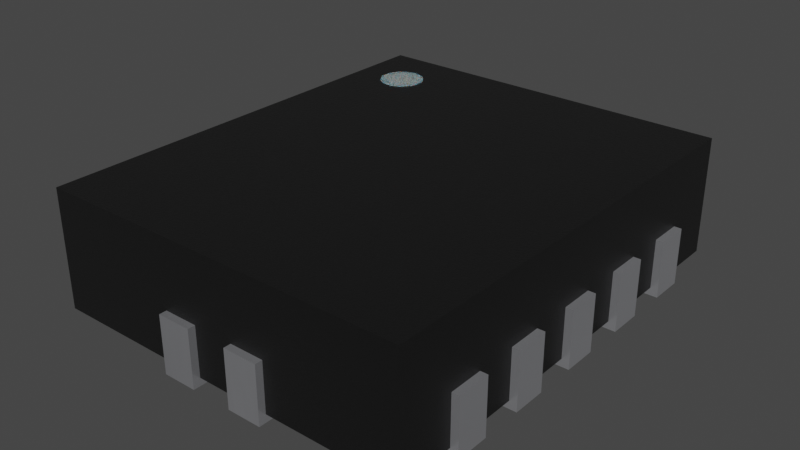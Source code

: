 # Source: DQFN-14.blend  (saved by Blender 4.1.23; exported with 4.5.12 LTS)
import bpy
from mathutils import Matrix  # noqa: F401  (used for matrix-valued properties, if any)

bpy.ops.wm.read_factory_settings(use_empty=True)
scene = bpy.context.scene
scene.name = 'Scene'

# ---- collections
col_collection = bpy.data.collections.new('Collection'); scene.collection.children.link(col_collection)

# ---- materials (node trees are filled in below, after node groups)
mat_plastic_chip = bpy.data.materials.new('plastic_chip')
mat_plastic_chip.use_transparent_shadow = False
mat_plastic_chip.preview_render_type = 'CUBE'
mat_white_markings = bpy.data.materials.new('white_markings')
mat_white_markings.use_transparent_shadow = False
mat_white_markings.preview_render_type = 'FLAT'
mat_metal_pins = bpy.data.materials.new('metal_pins')
mat_metal_pins.use_transparent_shadow = False
mat_metal_pins.preview_render_type = 'CUBE'

# ---- material node trees
mat_plastic_chip.use_nodes = True; mat_plastic_chip.node_tree.nodes.clear()
_N = mat_plastic_chip.node_tree.nodes; _L = mat_plastic_chip.node_tree.links
n0 = _N.new('ShaderNodeBsdfPrincipled'); n0.name = 'Principled BSDF'; n0.location = (10, 300)
n0.distribution = 'GGX'
n0.subsurface_method = 'BURLEY'
n0.inputs[0].default_value = (0.009312, 0.009312, 0.009312, 1.0)
n0.inputs[1].default_value = 0.1372
n0.inputs[2].default_value = 0.3706
n0.inputs[3].default_value = 1.45
n0.inputs[27].default_value = (0.0, 0.0, 0.0, 1.0)
n0.inputs[28].default_value = 1.0
n1 = _N.new('ShaderNodeOutputMaterial'); n1.name = 'Material Output'; n1.location = (300, 300)
n2 = _N.new('ShaderNodeTexNoise'); n2.name = 'Noise Texture'; n2.location = (-893, 54)
n2.inputs[2].default_value = 200.0
n2.inputs[3].default_value = 3.6
n2.inputs[4].default_value = 0.8375
n3 = _N.new('ShaderNodeBump'); n3.name = 'Bump'; n3.location = (-604, -53)
n3.inputs[0].default_value = 0.08
n3.inputs[1].default_value = 1.0
n3.inputs[2].default_value = 1.0
_L.new(n0.outputs[0], n1.inputs[0])
_L.new(n2.outputs[0], n3.inputs[3])
_L.new(n3.outputs[0], n0.inputs[5])
n1.is_active_output = True
mat_white_markings.use_nodes = True; mat_white_markings.node_tree.nodes.clear()
_N = mat_white_markings.node_tree.nodes; _L = mat_white_markings.node_tree.links
n0 = _N.new('ShaderNodeOutputMaterial'); n0.name = 'Material Output'; n0.location = (300, 300)
n1 = _N.new('ShaderNodeBsdfPrincipled'); n1.name = 'Principled BSDF'; n1.location = (-34, 272)
n1.distribution = 'GGX'
n1.subsurface_method = 'BURLEY'
n1.inputs[1].default_value = 0.02
n1.inputs[2].default_value = 0.4636
n1.inputs[3].default_value = 1.4
n1.inputs[8].default_value = 1.0
n1.inputs[10].default_value = 0.3682
n1.inputs[13].default_value = 0.6591
n1.inputs[18].default_value = 0.2318
n1.inputs[20].default_value = 0.6709
n1.inputs[24].default_value = 0.1191
n1.inputs[27].default_value = (0.0, 0.0, 0.0, 1.0)
n1.inputs[28].default_value = 1.0
n2 = _N.new('ShaderNodeMapping'); n2.name = 'Mapping'; n2.location = (-1010, 265)
n2.inputs[3].default_value = (3.0, 1.0, 1.0)
n3 = _N.new('ShaderNodeTexCoord'); n3.name = 'Texture Coordinate'; n3.location = (-1250, 180)
n4 = _N.new('ShaderNodeBump'); n4.name = 'Bump'; n4.location = (-376, -99)
n4.inputs[0].default_value = 0.05
n4.inputs[1].default_value = 1.0
n4.inputs[2].default_value = 1.0
n5 = _N.new('ShaderNodeTexNoise'); n5.name = 'Noise Texture'; n5.location = (-662, 176)
n5.inputs[2].default_value = 88.0
n5.inputs[3].default_value = 10.8
n5.inputs[4].default_value = 0.9167
n5.inputs[8].default_value = 1.6
n6 = _N.new('ShaderNodeValToRGB'); n6.name = 'ColorRamp'; n6.location = (-354, 186)
while len(n6.color_ramp.elements) > 1: n6.color_ramp.elements.remove(n6.color_ramp.elements[-1])
n6.color_ramp.elements[0].position = 0.0; n6.color_ramp.elements[0].color = (0.2596, 0.2596, 0.2596, 1.0)
_e = n6.color_ramp.elements.new(1.0); _e.color = (0.6303, 0.6303, 0.6303, 1.0)
n7 = _N.new('ShaderNodeMix'); n7.name = 'Mix'; n7.location = (-204, 152)
n7.data_type = 'RGBA'
n7.inputs[0].default_value = 0.3682
n7.inputs[7].default_value = (0.2525, 0.2525, 0.2525, 1.0)
_L.new(n5.outputs[0], n6.inputs[0])
_L.new(n1.outputs[0], n0.inputs[0])
_L.new(n3.outputs[2], n2.inputs[0])
_L.new(n2.outputs[0], n5.inputs[0])
_L.new(n5.outputs[0], n4.inputs[3])
_L.new(n4.outputs[0], n1.inputs[5])
_L.new(n6.outputs[0], n7.inputs[6])
_L.new(n7.outputs[2], n1.inputs[0])
n0.is_active_output = True
mat_metal_pins.use_nodes = True; mat_metal_pins.node_tree.nodes.clear()
_N = mat_metal_pins.node_tree.nodes; _L = mat_metal_pins.node_tree.links
n0 = _N.new('ShaderNodeMapping'); n0.name = 'Mapping'; n0.location = (-1447, -91)
n0.inputs[3].default_value = (4.8, 1.2, 1.1)
n1 = _N.new('ShaderNodeBsdfPrincipled'); n1.name = 'Principled BSDF'; n1.location = (-560, 254)
n1.distribution = 'GGX'
n1.subsurface_method = 'BURLEY'
n1.inputs[1].default_value = 0.7818
n1.inputs[2].default_value = 0.2886
n1.inputs[3].default_value = 1.45
n1.inputs[13].default_value = 0.0
n1.inputs[27].default_value = (0.0, 0.0, 0.0, 1.0)
n1.inputs[28].default_value = 1.0
n2 = _N.new('ShaderNodeOutputMaterial'); n2.name = 'Material Output.002'; n2.location = (-205, 253)
n2.width = 213
n3 = _N.new('ShaderNodeTexNoise'); n3.name = 'Noise Texture.002'; n3.location = (-1228, -73)
n3.inputs[2].default_value = 0.1
n3.inputs[3].default_value = 7.0
n3.inputs[4].default_value = 0.6
n3.inputs[8].default_value = 0.4
n4 = _N.new('ShaderNodeTexCoord'); n4.name = 'Texture Coordinate'; n4.location = (-1636, -116)
n5 = _N.new('ShaderNodeMix'); n5.name = 'Mix.001'; n5.location = (-921, 45)
n5.data_type = 'RGBA'
n5.inputs[6].default_value = (0.9398, 0.9547, 1.0, 1.0)
n5.inputs[7].default_value = (0.13, 0.1259, 0.1359, 1.0)
n6 = _N.new('ShaderNodeBump'); n6.name = 'Bump.001'; n6.location = (-1001, -227)
n6.inputs[0].default_value = 0.05
n6.inputs[1].default_value = 0.01
n6.inputs[2].default_value = 1.0
_L.new(n1.outputs[0], n2.inputs[0])
_L.new(n3.outputs[0], n6.inputs[3])
_L.new(n0.outputs[0], n3.inputs[0])
_L.new(n3.outputs[0], n5.inputs[0])
_L.new(n4.outputs[3], n0.inputs[0])
_L.new(n5.outputs[2], n1.inputs[0])
_L.new(n6.outputs[0], n1.inputs[5])
n2.is_active_output = True

# ---- world
world_world = bpy.data.worlds.new('World'); scene.world = world_world
world_world.use_nodes = True; world_world.node_tree.nodes.clear()
_N = world_world.node_tree.nodes; _L = world_world.node_tree.links
n0 = _N.new('ShaderNodeOutputWorld'); n0.name = 'World Output'; n0.location = (300, 300)
n1 = _N.new('ShaderNodeBackground'); n1.name = 'Background'; n1.location = (10, 300)
n1.inputs[0].default_value = (0.05088, 0.05088, 0.05088, 1.0)
_L.new(n1.outputs[0], n0.inputs[0])
n0.is_active_output = True
world_world.color = (0.05088, 0.05088, 0.05088)
world_world.use_sun_shadow = False
world_world.sun_shadow_jitter_overblur = 0.0

# ---- meshes
me_shape_9_indexedfaceset = bpy.data.meshes.new('SHAPE_9_IndexedFaceSet')
me_shape_9_indexedfaceset.from_pydata([(0.4902, 0.5902, 0.3299), (-0.4902, -0.5902, 0.02008), (-0.4902, -0.5902, 0.3299), (0.4902, 0.5902, 0.02008), (0.4902, -0.5902, 0.3299), (-0.4902, 0.5902, 0.3299), (-0.4902, 0.5902, 0.02008), (0.4902, -0.5902, 0.02008), (0.4902, 0.4386, 0.15), (0.4902, 0.3488, 0.15), (0.5098, 0.3488, 0.15), (0.4902, 0.4386, 0.02008), (0.1598, 0.3488, 0.02008), (0.4902, 0.3488, 0.02008), (0.5098, 0.3488, 0.0), (0.5098, 0.4386, 0.15), (0.1598, 0.4386, 0.02008), (0.1598, 0.3488, 0.0), (0.1598, 0.4386, 0.0), (0.5098, 0.4386, 0.0), (0.1598, 0.2417, 0.0), (0.5098, 0.2417, 0.0), (0.1598, 0.2417, 0.02008), (0.4902, 0.2417, 0.02008), (0.5098, 0.2417, 0.15), (0.1598, 0.152, 0.0), (0.4902, 0.152, 0.02008), (0.1598, 0.152, 0.02008), (0.5098, 0.152, 0.15), (0.4902, 0.152, 0.15), (0.4902, 0.2417, 0.15), (0.5098, 0.152, 0.0), (0.1598, 0.04488, 0.02008), (0.5098, -0.04488, 0.0), (0.4902, -0.04488, 0.15), (0.5098, 0.04488, 0.15), (0.4902, 0.04488, 0.15), (0.5098, -0.04488, 0.15), (0.4902, 0.04488, 0.02008), (0.1598, -0.04488, 0.0), (0.1598, 0.04488, 0.0), (0.1598, -0.04488, 0.02008), (0.4902, -0.04488, 0.02008), (0.5098, 0.04488, 0.0), (0.5098, -0.2417, 0.0), (0.4902, -0.2417, 0.15), (0.4902, -0.152, 0.15), (0.5098, -0.2417, 0.15), (0.4902, -0.152, 0.02008), (0.4902, -0.2417, 0.02008), (0.5098, -0.152, 0.15), (0.1598, -0.2417, 0.0), (0.1598, -0.152, 0.0), (0.1598, -0.2417, 0.02008), (0.1598, -0.152, 0.02008), (0.5098, -0.152, 0.0), (0.1598, -0.3488, 0.0), (0.1598, -0.3488, 0.02008), (0.4902, -0.3488, 0.02008), (0.5098, -0.3488, 0.15), (0.5098, -0.4386, 0.0), (0.5098, -0.4386, 0.15), (0.4902, -0.4386, 0.02008), (0.5098, -0.3488, 0.0), (0.1598, -0.4386, 0.0), (0.1598, -0.4386, 0.02008), (0.4902, -0.4386, 0.15), (0.4902, -0.3488, 0.15), (-0.5098, -0.4386, 0.0), (-0.4902, -0.4386, 0.15), (-0.4902, -0.3488, 0.02008), (-0.4902, -0.4386, 0.02008), (-0.1598, -0.3488, 0.02008), (-0.5098, -0.4386, 0.15), (-0.5098, -0.3488, 0.15), (-0.1598, -0.3488, 0.0), (-0.1598, -0.4386, 0.02008), (-0.4902, -0.3488, 0.15), (-0.5098, -0.3488, 0.0), (-0.1598, -0.4386, 0.0), (-0.1598, -0.2417, 0.02008), (-0.4902, -0.152, 0.02008), (-0.5098, -0.2417, 0.15), (-0.4902, -0.2417, 0.15), (-0.1598, -0.152, 0.02008), (-0.5098, -0.152, 0.15), (-0.1598, -0.152, 0.0), (-0.4902, -0.2417, 0.02008), (-0.4902, -0.152, 0.15), (-0.5098, -0.152, 0.0), (-0.1598, -0.2417, 0.0), (-0.5098, -0.2417, 0.0), (-0.5098, -0.04488, 0.0), (-0.1598, 0.04488, 0.0), (-0.5098, 0.04488, 0.15), (-0.4902, 0.04488, 0.15), (-0.1598, 0.04488, 0.02008), (-0.4902, -0.04488, 0.02008), (-0.1598, -0.04488, 0.02008), (-0.5098, -0.04488, 0.15), (-0.1598, -0.04488, 0.0), (-0.4902, 0.04488, 0.02008), (-0.4902, -0.04488, 0.15), (-0.5098, 0.04488, 0.0), (-0.4902, 0.152, 0.15), (-0.5098, 0.152, 0.15), (-0.5098, 0.2417, 0.0), (-0.1598, 0.2417, 0.0), (-0.5098, 0.2417, 0.15), (-0.4902, 0.2417, 0.15), (-0.4902, 0.2417, 0.02008), (-0.1598, 0.2417, 0.02008), (-0.1598, 0.152, 0.02008), (-0.1598, 0.152, 0.0), (-0.4902, 0.152, 0.02008), (-0.5098, 0.152, 0.0), (-0.5098, 0.3488, 0.0), (-0.4902, 0.3488, 0.02008), (-0.4902, 0.3488, 0.15), (-0.5098, 0.3488, 0.15), (-0.1598, 0.4386, 0.02008), (-0.5098, 0.4386, 0.0), (-0.5098, 0.4386, 0.15), (-0.1598, 0.3488, 0.02008), (-0.4902, 0.4386, 0.02008), (-0.4902, 0.4386, 0.15), (-0.1598, 0.4386, 0.0), (-0.1598, 0.3488, 0.0), (0.1433, -0.5902, 0.02008), (0.1433, -0.6098, 0.15), (0.05354, -0.6098, 0.0), (0.05354, -0.2598, 0.02008), (0.1433, -0.6098, 0.0), (0.05354, -0.6098, 0.15), (0.1433, -0.2598, 0.02008), (0.05354, -0.5902, 0.02008), (0.05354, -0.5902, 0.15), (0.1433, -0.5902, 0.15), (0.05354, -0.2598, 0.0), (0.1433, -0.2598, 0.0), (-0.05354, -0.2598, 0.0), (-0.05354, -0.6098, 0.0), (-0.05354, -0.2598, 0.02008), (-0.05354, -0.5902, 0.02008), (-0.1433, -0.2598, 0.02008), (-0.1433, -0.5902, 0.02008), (-0.05354, -0.6098, 0.15), (-0.1433, -0.6098, 0.15), (-0.1433, -0.2598, 0.0), (-0.1433, -0.5902, 0.15), (-0.05354, -0.5902, 0.15), (-0.1433, -0.6098, 0.0), (-0.1433, 0.6098, 0.0), (-0.05354, 0.2598, 0.02008), (-0.05354, 0.5902, 0.15), (-0.05354, 0.6098, 0.15), (-0.05354, 0.5902, 0.02008), (-0.05354, 0.6098, 0.0), (-0.1433, 0.6098, 0.15), (-0.1433, 0.2598, 0.02008), (-0.1433, 0.5902, 0.02008), (-0.1433, 0.5902, 0.15), (-0.05354, 0.2598, 0.0), (-0.1433, 0.2598, 0.0), (0.05354, 0.2598, 0.0), (0.1433, 0.2598, 0.02008), (0.05354, 0.5902, 0.15), (0.1433, 0.5902, 0.15), (0.1433, 0.6098, 0.15), (0.05354, 0.5902, 0.02008), (0.05354, 0.2598, 0.02008), (0.1433, 0.5902, 0.02008), (0.05354, 0.6098, 0.15), (0.1433, 0.6098, 0.0), (0.1433, 0.2598, 0.0), (0.05354, 0.6098, 0.0), (-0.3543, 0.4921, 0.3299), (-0.3543, 0.4921, 0.3311), (-0.3428, 0.491, 0.3299), (-0.3428, 0.491, 0.3311), (-0.3317, 0.4876, 0.3299), (-0.3317, 0.4876, 0.3311), (-0.3215, 0.4822, 0.3299), (-0.3215, 0.4822, 0.3311), (-0.3126, 0.4748, 0.3299), (-0.3126, 0.4748, 0.3311), (-0.3052, 0.4659, 0.3299), (-0.3052, 0.4659, 0.3311), (-0.2998, 0.4557, 0.3299), (-0.2998, 0.4557, 0.3311), (-0.2964, 0.4446, 0.3299), (-0.2964, 0.4446, 0.3311), (-0.2953, 0.4331, 0.3299), (-0.2953, 0.4331, 0.3311), (-0.2964, 0.4215, 0.3299), (-0.2964, 0.4215, 0.3311), (-0.2998, 0.4105, 0.3299), (-0.2998, 0.4105, 0.3311), (-0.3052, 0.4003, 0.3299), (-0.3052, 0.4003, 0.3311), (-0.3126, 0.3913, 0.3299), (-0.3126, 0.3913, 0.3311), (-0.3215, 0.384, 0.3299), (-0.3215, 0.384, 0.3311), (-0.3317, 0.3785, 0.3299), (-0.3317, 0.3785, 0.3311), (-0.3428, 0.3752, 0.3299), (-0.3428, 0.3752, 0.3311), (-0.3543, 0.374, 0.3299), (-0.3543, 0.374, 0.3311), (-0.3659, 0.3752, 0.3299), (-0.3659, 0.3752, 0.3311), (-0.3769, 0.3785, 0.3299), (-0.3769, 0.3785, 0.3311), (-0.3871, 0.384, 0.3299), (-0.3871, 0.384, 0.3311), (-0.3961, 0.3913, 0.3299), (-0.3961, 0.3913, 0.3311), (-0.4034, 0.4003, 0.3299), (-0.4034, 0.4003, 0.3311), (-0.4089, 0.4105, 0.3299), (-0.4089, 0.4105, 0.3311), (-0.4123, 0.4215, 0.3299), (-0.4123, 0.4215, 0.3311), (-0.4134, 0.4331, 0.3299), (-0.4134, 0.4331, 0.3311), (-0.4123, 0.4446, 0.3299), (-0.4123, 0.4446, 0.3311), (-0.4089, 0.4557, 0.3299), (-0.4089, 0.4557, 0.3311), (-0.4034, 0.4659, 0.3299), (-0.4034, 0.4659, 0.3311), (-0.3961, 0.4748, 0.3299), (-0.3961, 0.4748, 0.3311), (-0.3871, 0.4822, 0.3299), (-0.3871, 0.4822, 0.3311), (-0.3769, 0.4876, 0.3299), (-0.3769, 0.4876, 0.3311), (-0.3659, 0.491, 0.3299), (-0.3659, 0.491, 0.3311)], [], [(5, 4, 2), (5, 0, 4), (2, 7, 1), (2, 4, 7), (4, 3, 7), (4, 0, 3), (0, 6, 3), (0, 5, 6), (5, 1, 6), (5, 2, 1), (3, 1, 7), (3, 6, 1), (11, 18, 19), (11, 16, 18), (15, 8, 11), (15, 11, 19), (10, 14, 13), (9, 10, 13), (17, 13, 14), (12, 13, 17), (8, 10, 9), (8, 15, 10), (16, 13, 12), (16, 11, 13), (10, 19, 14), (10, 15, 19), (16, 17, 18), (16, 12, 17), (8, 13, 11), (8, 9, 13), (19, 17, 14), (19, 18, 17), (23, 20, 21), (23, 22, 20), (24, 30, 23), (24, 23, 21), (28, 31, 26), (29, 28, 26), (25, 26, 31), (27, 26, 25), (30, 28, 29), (30, 24, 28), (22, 26, 27), (22, 23, 26), (28, 21, 31), (28, 24, 21), (22, 25, 20), (22, 27, 25), (30, 26, 23), (30, 29, 26), (21, 25, 31), (21, 20, 25), (38, 40, 43), (38, 32, 40), (35, 36, 38), (35, 38, 43), (37, 33, 42), (34, 37, 42), (39, 42, 33), (41, 42, 39), (36, 37, 34), (36, 35, 37), (32, 42, 41), (32, 38, 42), (37, 43, 33), (37, 35, 43), (32, 39, 40), (32, 41, 39), (36, 42, 38), (36, 34, 42), (43, 39, 33), (43, 40, 39), (48, 52, 55), (48, 54, 52), (50, 46, 48), (50, 48, 55), (47, 44, 49), (45, 47, 49), (51, 49, 44), (53, 49, 51), (46, 47, 45), (46, 50, 47), (54, 49, 53), (54, 48, 49), (47, 55, 44), (47, 50, 55), (54, 51, 52), (54, 53, 51), (46, 49, 48), (46, 45, 49), (55, 51, 44), (55, 52, 51), (58, 56, 63), (58, 57, 56), (59, 67, 58), (59, 58, 63), (61, 60, 62), (66, 61, 62), (64, 62, 60), (65, 62, 64), (67, 61, 66), (67, 59, 61), (57, 62, 65), (57, 58, 62), (61, 63, 60), (61, 59, 63), (57, 64, 56), (57, 65, 64), (67, 62, 58), (67, 66, 62), (63, 64, 60), (63, 56, 64), (71, 79, 68), (71, 76, 79), (73, 69, 71), (73, 71, 68), (74, 78, 70), (77, 74, 70), (75, 70, 78), (72, 70, 75), (74, 69, 73), (74, 77, 69), (70, 76, 71), (70, 72, 76), (74, 68, 78), (74, 73, 68), (76, 75, 79), (76, 72, 75), (69, 70, 71), (69, 77, 70), (75, 68, 79), (75, 78, 68), (87, 90, 91), (87, 80, 90), (82, 83, 87), (82, 87, 91), (85, 89, 81), (88, 85, 81), (86, 81, 89), (84, 81, 86), (85, 83, 82), (85, 88, 83), (81, 80, 87), (81, 84, 80), (85, 91, 89), (85, 82, 91), (80, 86, 90), (80, 84, 86), (83, 81, 87), (83, 88, 81), (86, 91, 90), (86, 89, 91), (97, 100, 92), (97, 98, 100), (99, 102, 97), (99, 97, 92), (94, 103, 101), (95, 94, 101), (93, 101, 103), (96, 101, 93), (94, 102, 99), (94, 95, 102), (101, 98, 97), (101, 96, 98), (94, 92, 103), (94, 99, 92), (98, 93, 100), (98, 96, 93), (102, 101, 97), (102, 95, 101), (93, 92, 100), (93, 103, 92), (114, 113, 115), (114, 112, 113), (105, 104, 114), (105, 114, 115), (108, 106, 110), (109, 108, 110), (107, 110, 106), (111, 110, 107), (108, 104, 105), (108, 109, 104), (110, 112, 114), (110, 111, 112), (108, 115, 106), (108, 105, 115), (112, 107, 113), (112, 111, 107), (104, 110, 114), (104, 109, 110), (107, 115, 113), (107, 106, 115), (117, 127, 116), (117, 123, 127), (119, 118, 117), (119, 117, 116), (122, 121, 124), (125, 122, 124), (126, 124, 121), (120, 124, 126), (122, 118, 119), (122, 125, 118), (124, 123, 117), (124, 120, 123), (122, 116, 121), (122, 119, 116), (123, 126, 127), (123, 120, 126), (118, 124, 117), (118, 125, 124), (126, 116, 127), (126, 121, 116), (128, 139, 132), (128, 134, 139), (129, 137, 128), (129, 128, 132), (133, 130, 135), (136, 133, 135), (138, 135, 130), (131, 135, 138), (136, 137, 129), (136, 129, 133), (131, 134, 128), (131, 128, 135), (133, 132, 130), (133, 129, 132), (134, 138, 139), (134, 131, 138), (137, 135, 128), (137, 136, 135), (139, 138, 130), (139, 130, 132), (143, 140, 141), (143, 142, 140), (146, 150, 143), (146, 143, 141), (147, 151, 145), (149, 147, 145), (148, 145, 151), (144, 145, 148), (149, 150, 146), (149, 146, 147), (144, 142, 143), (144, 143, 145), (147, 141, 151), (147, 146, 141), (142, 148, 140), (142, 144, 148), (150, 145, 143), (150, 149, 145), (140, 148, 151), (140, 151, 141), (160, 163, 152), (160, 159, 163), (158, 161, 160), (158, 160, 152), (155, 157, 156), (154, 155, 156), (162, 156, 157), (153, 156, 162), (158, 154, 161), (158, 155, 154), (160, 153, 159), (160, 156, 153), (155, 152, 157), (155, 158, 152), (159, 162, 163), (159, 153, 162), (161, 156, 160), (161, 154, 156), (157, 163, 162), (157, 152, 163), (169, 164, 175), (169, 170, 164), (172, 166, 169), (172, 169, 175), (168, 173, 171), (167, 168, 171), (174, 171, 173), (165, 171, 174), (172, 167, 166), (172, 168, 167), (169, 165, 170), (169, 171, 165), (168, 175, 173), (168, 172, 175), (170, 174, 164), (170, 165, 174), (166, 171, 169), (166, 167, 171), (173, 164, 174), (173, 175, 164), (176, 177, 179, 178), (178, 179, 181, 180), (180, 181, 183, 182), (182, 183, 185, 184), (184, 185, 187, 186), (186, 187, 189, 188), (188, 189, 191, 190), (190, 191, 193, 192), (192, 193, 195, 194), (194, 195, 197, 196), (196, 197, 199, 198), (198, 199, 201, 200), (200, 201, 203, 202), (202, 203, 205, 204), (204, 205, 207, 206), (206, 207, 209, 208), (208, 209, 211, 210), (210, 211, 213, 212), (212, 213, 215, 214), (214, 215, 217, 216), (216, 217, 219, 218), (218, 219, 221, 220), (220, 221, 223, 222), (222, 223, 225, 224), (224, 225, 227, 226), (226, 227, 229, 228), (228, 229, 231, 230), (230, 231, 233, 232), (232, 233, 235, 234), (234, 235, 237, 236), (179, 177, 239, 237, 235, 233, 231, 229, 227, 225, 223, 221, 219, 217, 215, 213, 211, 209, 207, 205, 203, 201, 199, 197, 195, 193, 191, 189, 187, 185, 183, 181), (236, 237, 239, 238), (238, 239, 177, 176), (176, 178, 180, 182, 184, 186, 188, 190, 192, 194, 196, 198, 200, 202, 204, 206, 208, 210, 212, 214, 216, 218, 220, 222, 224, 226, 228, 230, 232, 234, 236, 238)])
me_shape_9_indexedfaceset.polygons.foreach_set('use_smooth', [True] * 326)
me_shape_9_indexedfaceset.polygons.foreach_set('material_index', [0, 0, 0, 0, 0, 0, 0, 0, 0, 0, 0, 0, 2, 2, 2, 2, 2, 2, 2, 2, 2, 2, 2, 2, 2, 2, 2, 2, 2, 2, 2, 2, 2, 2, 2, 2, 2, 2, 2, 2, 2, 2, 2, 2, 2, 2, 2, 2, 2, 2, 2, 2, 2, 2, 2, 2, 2, 2, 2, 2, 2, 2, 2, 2, 2, 2, 2, 2, 2, 2, 2, 2, 2, 2, 2, 2, 2, 2, 2, 2, 2, 2, 2, 2, 2, 2, 2, 2, 2, 2, 2, 2, 2, 2, 2, 2, 2, 2, 2, 2, 2, 2, 2, 2, 2, 2, 2, 2, 2, 2, 2, 2, 2, 2, 2, 2, 2, 2, 2, 2, 2, 2, 2, 2, 2, 2, 2, 2, 2, 2, 2, 2, 2, 2, 2, 2, 2, 2, 2, 2, 2, 2, 2, 2, 2, 2, 2, 2, 2, 2, 2, 2, 2, 2, 2, 2, 2, 2, 2, 2, 2, 2, 2, 2, 2, 2, 2, 2, 2, 2, 2, 2, 2, 2, 2, 2, 2, 2, 2, 2, 2, 2, 2, 2, 2, 2, 2, 2, 2, 2, 2, 2, 2, 2, 2, 2, 2, 2, 2, 2, 2, 2, 2, 2, 2, 2, 2, 2, 2, 2, 2, 2, 2, 2, 2, 2, 2, 2, 2, 2, 2, 2, 2, 2, 2, 2, 2, 2, 2, 2, 2, 2, 2, 2, 2, 2, 2, 2, 2, 2, 2, 2, 2, 2, 2, 2, 2, 2, 2, 2, 2, 2, 2, 2, 2, 2, 2, 2, 2, 2, 2, 2, 2, 2, 2, 2, 2, 2, 2, 2, 2, 2, 2, 2, 2, 2, 2, 2, 2, 2, 2, 2, 2, 2, 2, 2, 2, 2, 2, 2, 2, 2, 1, 1, 1, 1, 1, 1, 1, 1, 1, 1, 1, 1, 1, 1, 1, 1, 1, 1, 1, 1, 1, 1, 1, 1, 1, 1, 1, 1, 1, 1, 1, 1, 1, 1])
_k = set([(0, 3), (0, 4), (0, 5), (1, 2), (1, 6), (1, 7), (2, 4), (2, 5), (3, 6), (3, 7), (4, 7), (5, 6), (8, 9), (8, 11), (8, 15), (9, 10), (9, 13), (10, 14), (10, 15), (11, 13), (11, 16), (12, 13), (12, 16), (12, 17), (14, 17), (14, 19), (15, 19), (16, 18), (17, 18), (18, 19), (20, 21), (20, 22), (20, 25), (21, 24), (21, 31), (22, 23), (22, 27), (23, 26), (23, 30), (24, 28), (24, 30), (25, 27), (25, 31), (26, 27), (26, 29), (28, 29), (28, 31), (29, 30), (32, 38), (32, 40), (32, 41), (33, 37), (33, 39), (33, 43), (34, 36), (34, 37), (34, 42), (35, 36), (35, 37), (35, 43), (36, 38), (38, 42), (39, 40), (39, 41), (40, 43), (41, 42), (44, 47), (44, 51), (44, 55), (45, 46), (45, 47), (45, 49), (46, 48), (46, 50), (47, 50), (48, 49), (48, 54), (49, 53), (50, 55), (51, 52), (51, 53), (52, 54), (52, 55), (53, 54), (56, 57), (56, 63), (56, 64), (57, 58), (57, 65), (58, 62), (58, 67), (59, 61), (59, 63), (59, 67), (60, 61), (60, 63), (60, 64), (61, 66), (62, 65), (62, 66), (64, 65), (66, 67), (68, 73), (68, 78), (68, 79), (69, 71), (69, 73), (69, 77), (70, 71), (70, 72), (70, 77), (71, 76), (72, 75), (72, 76), (73, 74), (74, 77), (74, 78), (75, 78), (75, 79), (76, 79), (80, 84), (80, 87), (80, 90), (81, 84), (81, 87), (81, 88), (82, 83), (82, 85), (82, 91), (83, 87), (83, 88), (84, 86), (85, 88), (85, 89), (86, 89), (86, 90), (89, 91), (90, 91), (92, 99), (92, 100), (92, 103), (93, 96), (93, 100), (93, 103), (94, 95), (94, 99), (94, 103), (95, 101), (95, 102), (96, 98), (96, 101), (97, 98), (97, 101), (97, 102), (98, 100), (99, 102), (104, 105), (104, 109), (104, 114), (105, 108), (105, 115), (106, 107), (106, 108), (106, 115), (107, 111), (107, 113), (108, 109), (109, 110), (110, 111), (110, 114), (111, 112), (112, 113), (112, 114), (113, 115), (116, 119), (116, 121), (116, 127), (117, 118), (117, 123), (117, 124), (118, 119), (118, 125), (119, 122), (120, 123), (120, 124), (120, 126), (121, 122), (121, 126), (122, 125), (123, 127), (124, 125), (126, 127), (128, 134), (128, 135), (128, 137), (129, 132), (129, 133), (129, 137), (130, 132), (130, 133), (130, 138), (131, 134), (131, 135), (131, 138), (132, 139), (133, 136), (134, 139), (135, 136), (136, 137), (138, 139), (140, 141), (140, 142), (140, 148), (141, 146), (141, 151), (142, 143), (142, 144), (143, 145), (143, 150), (144, 145), (144, 148), (145, 149), (146, 147), (146, 150), (147, 149), (147, 151), (148, 151), (149, 150), (152, 157), (152, 158), (152, 163), (153, 156), (153, 159), (153, 162), (154, 155), (154, 156), (154, 161), (155, 157), (155, 158), (156, 160), (157, 162), (158, 161), (159, 160), (159, 163), (160, 161), (162, 163), (164, 170), (164, 174), (164, 175), (165, 170), (165, 171), (165, 174), (166, 167), (166, 169), (166, 172), (167, 168), (167, 171), (168, 172), (168, 173), (169, 170), (169, 171), (172, 175), (173, 174), (173, 175), (176, 178), (176, 238), (177, 179), (177, 239), (178, 180), (179, 181), (180, 182), (181, 183), (182, 184), (183, 185), (184, 186), (185, 187), (186, 188), (187, 189), (188, 190), (189, 191), (190, 192), (191, 193), (192, 194), (193, 195), (194, 196), (195, 197), (196, 198), (197, 199), (198, 200), (199, 201), (200, 202), (201, 203), (202, 204), (203, 205), (204, 206), (205, 207), (206, 208), (207, 209), (208, 210), (209, 211), (210, 212), (211, 213), (212, 214), (213, 215), (214, 216), (215, 217), (216, 218), (217, 219), (218, 220), (219, 221), (220, 222), (221, 223), (222, 224), (223, 225), (224, 226), (225, 227), (226, 228), (227, 229), (228, 230), (229, 231), (230, 232), (231, 233), (232, 234), (233, 235), (234, 236), (235, 237), (236, 238), (237, 239)])
me_shape_9_indexedfaceset.attributes.new('sharp_edge', 'BOOLEAN', 'EDGE').data.foreach_set('value', [ (min(e.vertices), max(e.vertices)) in _k for e in me_shape_9_indexedfaceset.edges])
_uv = me_shape_9_indexedfaceset.uv_layers.new(name='UVMap')
_uv.uv.foreach_set('vector', [0.1284, 0.9468, 0.9322, -0.02089, 0.1284, -0.02089, 0.1284, 0.9468, 0.9322, 0.9468, 0.9322, -0.02089, 0.1284, 0.7001, 0.9322, 0.446, 0.1284, 0.446, 0.1284, 0.7001, 0.9322, 0.7001, 0.9322, 0.446, -0.02089, 0.7001, 0.9468, 0.446, -0.02089, 0.446, -0.02089, 0.7001, 0.9468, 0.7001, 0.9468, 0.446, 0.9322, 0.7001, 0.1284, 0.446, 0.9322, 0.446, 0.9322, 0.7001, 0.1284, 0.7001, 0.1284, 0.446, 0.9468, 0.7001, -0.02089, 0.446, 0.9468, 0.446, 0.9468, 0.7001, -0.02089, 0.7001, -0.02089, 0.446, 0.9322, 0.9468, 0.1284, -0.02089, 0.9322, -0.02089, 0.9322, 0.9468, 0.1284, 0.9468, 0.1284, -0.02089, 0.9322, 0.446, 0.6614, 0.4296, 0.9483, 0.4296, 0.9322, 0.446, 0.6614, 0.446, 0.6614, 0.4296, 0.9483, 0.5526, 0.9322, 0.5526, 0.9322, 0.446, 0.9483, 0.5526, 0.9322, 0.446, 0.9483, 0.4296, 0.9483, 0.5526, 0.9483, 0.4296, 0.9322, 0.446, 0.9322, 0.5526, 0.9483, 0.5526, 0.9322, 0.446, 0.6614, 0.4296, 0.9322, 0.446, 0.9483, 0.4296, 0.6614, 0.446, 0.9322, 0.446, 0.6614, 0.4296, 0.9322, 0.8226, 0.9483, 0.749, 0.9322, 0.749, 0.9322, 0.8226, 0.9483, 0.8226, 0.9483, 0.749, 0.6614, 0.8226, 0.9322, 0.749, 0.6614, 0.749, 0.6614, 0.8226, 0.9322, 0.8226, 0.9322, 0.749, 0.749, 0.5526, 0.8226, 0.4296, 0.749, 0.4296, 0.749, 0.5526, 0.8226, 0.5526, 0.8226, 0.4296, 0.8226, 0.446, 0.749, 0.4296, 0.8226, 0.4296, 0.8226, 0.446, 0.749, 0.446, 0.749, 0.4296, 0.8226, 0.5526, 0.749, 0.446, 0.8226, 0.446, 0.8226, 0.5526, 0.749, 0.5526, 0.749, 0.446, 0.9483, 0.8226, 0.6614, 0.749, 0.9483, 0.749, 0.9483, 0.8226, 0.6614, 0.8226, 0.6614, 0.749, 0.9322, 0.446, 0.6614, 0.4296, 0.9483, 0.4296, 0.9322, 0.446, 0.6614, 0.446, 0.6614, 0.4296, 0.9483, 0.5526, 0.9322, 0.5526, 0.9322, 0.446, 0.9483, 0.5526, 0.9322, 0.446, 0.9483, 0.4296, 0.9483, 0.5526, 0.9483, 0.4296, 0.9322, 0.446, 0.9322, 0.5526, 0.9483, 0.5526, 0.9322, 0.446, 0.6614, 0.4296, 0.9322, 0.446, 0.9483, 0.4296, 0.6614, 0.446, 0.9322, 0.446, 0.6614, 0.4296, 0.9322, 0.6612, 0.9483, 0.5876, 0.9322, 0.5876, 0.9322, 0.6612, 0.9483, 0.6612, 0.9483, 0.5876, 0.6614, 0.6612, 0.9322, 0.5876, 0.6614, 0.5876, 0.6614, 0.6612, 0.9322, 0.6612, 0.9322, 0.5876, 0.5876, 0.5526, 0.6612, 0.4296, 0.5876, 0.4296, 0.5876, 0.5526, 0.6612, 0.5526, 0.6612, 0.4296, 0.6612, 0.446, 0.5876, 0.4296, 0.6612, 0.4296, 0.6612, 0.446, 0.5876, 0.446, 0.5876, 0.4296, 0.6612, 0.5526, 0.5876, 0.446, 0.6612, 0.446, 0.6612, 0.5526, 0.5876, 0.5526, 0.5876, 0.446, 0.9483, 0.6612, 0.6614, 0.5876, 0.9483, 0.5876, 0.9483, 0.6612, 0.6614, 0.6612, 0.6614, 0.5876, 0.9322, 0.446, 0.6614, 0.4296, 0.9483, 0.4296, 0.9322, 0.446, 0.6614, 0.446, 0.6614, 0.4296, 0.9483, 0.5526, 0.9322, 0.5526, 0.9322, 0.446, 0.9483, 0.5526, 0.9322, 0.446, 0.9483, 0.4296, 0.9483, 0.5526, 0.9483, 0.4296, 0.9322, 0.446, 0.9322, 0.5526, 0.9483, 0.5526, 0.9322, 0.446, 0.6614, 0.4296, 0.9322, 0.446, 0.9483, 0.4296, 0.6614, 0.446, 0.9322, 0.446, 0.6614, 0.4296, 0.9322, 0.4998, 0.9483, 0.4262, 0.9322, 0.4262, 0.9322, 0.4998, 0.9483, 0.4998, 0.9483, 0.4262, 0.6614, 0.4998, 0.9322, 0.4262, 0.6614, 0.4262, 0.6614, 0.4998, 0.9322, 0.4998, 0.9322, 0.4262, 0.4262, 0.5526, 0.4998, 0.4296, 0.4262, 0.4296, 0.4262, 0.5526, 0.4998, 0.5526, 0.4998, 0.4296, 0.4998, 0.446, 0.4262, 0.4296, 0.4998, 0.4296, 0.4998, 0.446, 0.4262, 0.446, 0.4262, 0.4296, 0.4998, 0.5526, 0.4262, 0.446, 0.4998, 0.446, 0.4998, 0.5526, 0.4262, 0.5526, 0.4262, 0.446, 0.9483, 0.4998, 0.6614, 0.4262, 0.9483, 0.4262, 0.9483, 0.4998, 0.6614, 0.4998, 0.6614, 0.4262, 0.9322, 0.446, 0.6614, 0.4296, 0.9483, 0.4296, 0.9322, 0.446, 0.6614, 0.446, 0.6614, 0.4296, 0.9483, 0.5526, 0.9322, 0.5526, 0.9322, 0.446, 0.9483, 0.5526, 0.9322, 0.446, 0.9483, 0.4296, 0.9483, 0.5526, 0.9483, 0.4296, 0.9322, 0.446, 0.9322, 0.5526, 0.9483, 0.5526, 0.9322, 0.446, 0.6614, 0.4296, 0.9322, 0.446, 0.9483, 0.4296, 0.6614, 0.446, 0.9322, 0.446, 0.6614, 0.4296, 0.9322, 0.3384, 0.9483, 0.2648, 0.9322, 0.2648, 0.9322, 0.3384, 0.9483, 0.3384, 0.9483, 0.2648, 0.6614, 0.3384, 0.9322, 0.2648, 0.6614, 0.2648, 0.6614, 0.3384, 0.9322, 0.3384, 0.9322, 0.2648, 0.2648, 0.5526, 0.3384, 0.4296, 0.2648, 0.4296, 0.2648, 0.5526, 0.3384, 0.5526, 0.3384, 0.4296, 0.3384, 0.446, 0.2648, 0.4296, 0.3384, 0.4296, 0.3384, 0.446, 0.2648, 0.446, 0.2648, 0.4296, 0.3384, 0.5526, 0.2648, 0.446, 0.3384, 0.446, 0.3384, 0.5526, 0.2648, 0.5526, 0.2648, 0.446, 0.9483, 0.3384, 0.6614, 0.2648, 0.9483, 0.2648, 0.9483, 0.3384, 0.6614, 0.3384, 0.6614, 0.2648, 0.9322, 0.446, 0.6614, 0.4296, 0.9483, 0.4296, 0.9322, 0.446, 0.6614, 0.446, 0.6614, 0.4296, 0.9483, 0.5526, 0.9322, 0.5526, 0.9322, 0.446, 0.9483, 0.5526, 0.9322, 0.446, 0.9483, 0.4296, 0.9483, 0.5526, 0.9483, 0.4296, 0.9322, 0.446, 0.9322, 0.5526, 0.9483, 0.5526, 0.9322, 0.446, 0.6614, 0.4296, 0.9322, 0.446, 0.9483, 0.4296, 0.6614, 0.446, 0.9322, 0.446, 0.6614, 0.4296, 0.9322, 0.177, 0.9483, 0.1034, 0.9322, 0.1034, 0.9322, 0.177, 0.9483, 0.177, 0.9483, 0.1034, 0.6614, 0.177, 0.9322, 0.1034, 0.6614, 0.1034, 0.6614, 0.177, 0.9322, 0.177, 0.9322, 0.1034, 0.1034, 0.5526, 0.177, 0.4296, 0.1034, 0.4296, 0.1034, 0.5526, 0.177, 0.5526, 0.177, 0.4296, 0.177, 0.446, 0.1034, 0.4296, 0.177, 0.4296, 0.177, 0.446, 0.1034, 0.446, 0.1034, 0.4296, 0.177, 0.5526, 0.1034, 0.446, 0.177, 0.446, 0.177, 0.5526, 0.1034, 0.5526, 0.1034, 0.446, 0.9483, 0.177, 0.6614, 0.1034, 0.9483, 0.1034, 0.9483, 0.177, 0.6614, 0.177, 0.6614, 0.1034, 0.1284, 0.446, 0.3992, 0.4296, 0.1123, 0.4296, 0.1284, 0.446, 0.3992, 0.446, 0.3992, 0.4296, 0.1123, 0.5526, 0.1284, 0.5526, 0.1284, 0.446, 0.1123, 0.5526, 0.1284, 0.446, 0.1123, 0.4296, 0.1123, 0.5526, 0.1123, 0.4296, 0.1284, 0.446, 0.1284, 0.5526, 0.1123, 0.5526, 0.1284, 0.446, 0.3992, 0.4296, 0.1284, 0.446, 0.1123, 0.4296, 0.3992, 0.446, 0.1284, 0.446, 0.3992, 0.4296, 0.1123, 0.177, 0.1284, 0.1034, 0.1123, 0.1034, 0.1123, 0.177, 0.1284, 0.177, 0.1284, 0.1034, 0.1284, 0.177, 0.3992, 0.1034, 0.1284, 0.1034, 0.1284, 0.177, 0.3992, 0.177, 0.3992, 0.1034, 0.177, 0.5526, 0.1034, 0.4296, 0.177, 0.4296, 0.177, 0.5526, 0.1034, 0.5526, 0.1034, 0.4296, 0.1034, 0.446, 0.177, 0.4296, 0.1034, 0.4296, 0.1034, 0.446, 0.177, 0.446, 0.177, 0.4296, 0.1034, 0.5526, 0.177, 0.446, 0.1034, 0.446, 0.1034, 0.5526, 0.177, 0.5526, 0.177, 0.446, 0.3992, 0.177, 0.1123, 0.1034, 0.3992, 0.1034, 0.3992, 0.177, 0.1123, 0.177, 0.1123, 0.1034, 0.1284, 0.446, 0.3992, 0.4296, 0.1123, 0.4296, 0.1284, 0.446, 0.3992, 0.446, 0.3992, 0.4296, 0.1123, 0.5526, 0.1284, 0.5526, 0.1284, 0.446, 0.1123, 0.5526, 0.1284, 0.446, 0.1123, 0.4296, 0.1123, 0.5526, 0.1123, 0.4296, 0.1284, 0.446, 0.1284, 0.5526, 0.1123, 0.5526, 0.1284, 0.446, 0.3992, 0.4296, 0.1284, 0.446, 0.1123, 0.4296, 0.3992, 0.446, 0.1284, 0.446, 0.3992, 0.4296, 0.1123, 0.3384, 0.1284, 0.2648, 0.1123, 0.2648, 0.1123, 0.3384, 0.1284, 0.3384, 0.1284, 0.2648, 0.1284, 0.3384, 0.3992, 0.2648, 0.1284, 0.2648, 0.1284, 0.3384, 0.3992, 0.3384, 0.3992, 0.2648, 0.3384, 0.5526, 0.2648, 0.4296, 0.3384, 0.4296, 0.3384, 0.5526, 0.2648, 0.5526, 0.2648, 0.4296, 0.2648, 0.446, 0.3384, 0.4296, 0.2648, 0.4296, 0.2648, 0.446, 0.3384, 0.446, 0.3384, 0.4296, 0.2648, 0.5526, 0.3384, 0.446, 0.2648, 0.446, 0.2648, 0.5526, 0.3384, 0.5526, 0.3384, 0.446, 0.3992, 0.3384, 0.1123, 0.2648, 0.3992, 0.2648, 0.3992, 0.3384, 0.1123, 0.3384, 0.1123, 0.2648, 0.1284, 0.446, 0.3992, 0.4296, 0.1123, 0.4296, 0.1284, 0.446, 0.3992, 0.446, 0.3992, 0.4296, 0.1123, 0.5526, 0.1284, 0.5526, 0.1284, 0.446, 0.1123, 0.5526, 0.1284, 0.446, 0.1123, 0.4296, 0.1123, 0.5526, 0.1123, 0.4296, 0.1284, 0.446, 0.1284, 0.5526, 0.1123, 0.5526, 0.1284, 0.446, 0.3992, 0.4296, 0.1284, 0.446, 0.1123, 0.4296, 0.3992, 0.446, 0.1284, 0.446, 0.3992, 0.4296, 0.1123, 0.4998, 0.1284, 0.4262, 0.1123, 0.4262, 0.1123, 0.4998, 0.1284, 0.4998, 0.1284, 0.4262, 0.1284, 0.4998, 0.3992, 0.4262, 0.1284, 0.4262, 0.1284, 0.4998, 0.3992, 0.4998, 0.3992, 0.4262, 0.4998, 0.5526, 0.4262, 0.4296, 0.4998, 0.4296, 0.4998, 0.5526, 0.4262, 0.5526, 0.4262, 0.4296, 0.4262, 0.446, 0.4998, 0.4296, 0.4262, 0.4296, 0.4262, 0.446, 0.4998, 0.446, 0.4998, 0.4296, 0.4262, 0.5526, 0.4998, 0.446, 0.4262, 0.446, 0.4262, 0.5526, 0.4998, 0.5526, 0.4998, 0.446, 0.3992, 0.4998, 0.1123, 0.4262, 0.3992, 0.4262, 0.3992, 0.4998, 0.1123, 0.4998, 0.1123, 0.4262, 0.1284, 0.446, 0.3992, 0.4296, 0.1123, 0.4296, 0.1284, 0.446, 0.3992, 0.446, 0.3992, 0.4296, 0.1123, 0.5526, 0.1284, 0.5526, 0.1284, 0.446, 0.1123, 0.5526, 0.1284, 0.446, 0.1123, 0.4296, 0.1123, 0.5526, 0.1123, 0.4296, 0.1284, 0.446, 0.1284, 0.5526, 0.1123, 0.5526, 0.1284, 0.446, 0.3992, 0.4296, 0.1284, 0.446, 0.1123, 0.4296, 0.3992, 0.446, 0.1284, 0.446, 0.3992, 0.4296, 0.1123, 0.6612, 0.1284, 0.5876, 0.1123, 0.5876, 0.1123, 0.6612, 0.1284, 0.6612, 0.1284, 0.5876, 0.1284, 0.6612, 0.3992, 0.5876, 0.1284, 0.5876, 0.1284, 0.6612, 0.3992, 0.6612, 0.3992, 0.5876, 0.6612, 0.5526, 0.5876, 0.4296, 0.6612, 0.4296, 0.6612, 0.5526, 0.5876, 0.5526, 0.5876, 0.4296, 0.5876, 0.446, 0.6612, 0.4296, 0.5876, 0.4296, 0.5876, 0.446, 0.6612, 0.446, 0.6612, 0.4296, 0.5876, 0.5526, 0.6612, 0.446, 0.5876, 0.446, 0.5876, 0.5526, 0.6612, 0.5526, 0.6612, 0.446, 0.3992, 0.6612, 0.1123, 0.5876, 0.3992, 0.5876, 0.3992, 0.6612, 0.1123, 0.6612, 0.1123, 0.5876, 0.1284, 0.446, 0.3992, 0.4296, 0.1123, 0.4296, 0.1284, 0.446, 0.3992, 0.446, 0.3992, 0.4296, 0.1123, 0.5526, 0.1284, 0.5526, 0.1284, 0.446, 0.1123, 0.5526, 0.1284, 0.446, 0.1123, 0.4296, 0.1123, 0.5526, 0.1123, 0.4296, 0.1284, 0.446, 0.1284, 0.5526, 0.1123, 0.5526, 0.1284, 0.446, 0.3992, 0.4296, 0.1284, 0.446, 0.1123, 0.4296, 0.3992, 0.446, 0.1284, 0.446, 0.3992, 0.4296, 0.1123, 0.8226, 0.1284, 0.749, 0.1123, 0.749, 0.1123, 0.8226, 0.1284, 0.8226, 0.1284, 0.749, 0.1284, 0.8226, 0.3992, 0.749, 0.1284, 0.749, 0.1284, 0.8226, 0.3992, 0.8226, 0.3992, 0.749, 0.8226, 0.5526, 0.749, 0.4296, 0.8226, 0.4296, 0.8226, 0.5526, 0.749, 0.5526, 0.749, 0.4296, 0.749, 0.446, 0.8226, 0.4296, 0.749, 0.4296, 0.749, 0.446, 0.8226, 0.446, 0.8226, 0.4296, 0.749, 0.5526, 0.8226, 0.446, 0.749, 0.446, 0.749, 0.5526, 0.8226, 0.5526, 0.8226, 0.446, 0.3992, 0.8226, 0.1123, 0.749, 0.3992, 0.749, 0.3992, 0.8226, 0.1123, 0.8226, 0.1123, 0.749, -0.02089, 0.446, 0.2499, 0.4296, -0.03703, 0.4296, -0.02089, 0.446, 0.2499, 0.446, 0.2499, 0.4296, -0.03703, 0.5526, -0.02089, 0.5526, -0.02089, 0.446, -0.03703, 0.5526, -0.02089, 0.446, -0.03703, 0.4296, -0.03703, 0.5526, -0.03703, 0.4296, -0.02089, 0.446, -0.02089, 0.5526, -0.03703, 0.5526, -0.02089, 0.446, 0.2499, 0.4296, -0.02089, 0.446, -0.03703, 0.4296, 0.2499, 0.446, -0.02089, 0.446, 0.2499, 0.4296, 0.5742, -0.02089, 0.6478, -0.02089, 0.6478, -0.03703, 0.5742, -0.02089, 0.6478, -0.03703, 0.5742, -0.03703, 0.5742, 0.2499, 0.6478, 0.2499, 0.6478, -0.02089, 0.5742, 0.2499, 0.6478, -0.02089, 0.5742, -0.02089, 0.5742, 0.5526, 0.6478, 0.4296, 0.5742, 0.4296, 0.5742, 0.5526, 0.6478, 0.5526, 0.6478, 0.4296, 0.6478, 0.446, 0.5742, 0.4296, 0.6478, 0.4296, 0.6478, 0.446, 0.5742, 0.446, 0.5742, 0.4296, 0.6478, 0.5526, 0.5742, 0.446, 0.6478, 0.446, 0.6478, 0.5526, 0.5742, 0.5526, 0.5742, 0.446, 0.6478, 0.2499, 0.5742, 0.2499, 0.5742, -0.03703, 0.6478, 0.2499, 0.5742, -0.03703, 0.6478, -0.03703, -0.02089, 0.446, 0.2499, 0.4296, -0.03703, 0.4296, -0.02089, 0.446, 0.2499, 0.446, 0.2499, 0.4296, -0.03703, 0.5526, -0.02089, 0.5526, -0.02089, 0.446, -0.03703, 0.5526, -0.02089, 0.446, -0.03703, 0.4296, -0.03703, 0.5526, -0.03703, 0.4296, -0.02089, 0.446, -0.02089, 0.5526, -0.03703, 0.5526, -0.02089, 0.446, 0.2499, 0.4296, -0.02089, 0.446, -0.03703, 0.4296, 0.2499, 0.446, -0.02089, 0.446, 0.2499, 0.4296, 0.4128, -0.02089, 0.4864, -0.02089, 0.4864, -0.03703, 0.4128, -0.02089, 0.4864, -0.03703, 0.4128, -0.03703, 0.4128, 0.2499, 0.4864, 0.2499, 0.4864, -0.02089, 0.4128, 0.2499, 0.4864, -0.02089, 0.4128, -0.02089, 0.4128, 0.5526, 0.4864, 0.4296, 0.4128, 0.4296, 0.4128, 0.5526, 0.4864, 0.5526, 0.4864, 0.4296, 0.4864, 0.446, 0.4128, 0.4296, 0.4864, 0.4296, 0.4864, 0.446, 0.4128, 0.446, 0.4128, 0.4296, 0.4864, 0.5526, 0.4128, 0.446, 0.4864, 0.446, 0.4864, 0.5526, 0.4128, 0.5526, 0.4128, 0.446, 0.4864, 0.2499, 0.4128, 0.2499, 0.4128, -0.03703, 0.4864, 0.2499, 0.4128, -0.03703, 0.4864, -0.03703, 0.9468, 0.446, 0.676, 0.4296, 0.963, 0.4296, 0.9468, 0.446, 0.676, 0.446, 0.676, 0.4296, 0.963, 0.5526, 0.9468, 0.5526, 0.9468, 0.446, 0.963, 0.5526, 0.9468, 0.446, 0.963, 0.4296, 0.963, 0.5526, 0.963, 0.4296, 0.9468, 0.446, 0.9468, 0.5526, 0.963, 0.5526, 0.9468, 0.446, 0.676, 0.4296, 0.9468, 0.446, 0.963, 0.4296, 0.676, 0.446, 0.9468, 0.446, 0.676, 0.4296, 0.4128, 0.963, 0.4864, 0.9468, 0.4128, 0.9468, 0.4128, 0.963, 0.4864, 0.963, 0.4864, 0.9468, 0.4128, 0.9468, 0.4864, 0.676, 0.4128, 0.676, 0.4128, 0.9468, 0.4864, 0.9468, 0.4864, 0.676, 0.4864, 0.5526, 0.4128, 0.4296, 0.4864, 0.4296, 0.4864, 0.5526, 0.4128, 0.5526, 0.4128, 0.4296, 0.4128, 0.446, 0.4864, 0.4296, 0.4128, 0.4296, 0.4128, 0.446, 0.4864, 0.446, 0.4864, 0.4296, 0.4128, 0.5526, 0.4864, 0.446, 0.4128, 0.446, 0.4128, 0.5526, 0.4864, 0.5526, 0.4864, 0.446, 0.4864, 0.963, 0.4128, 0.676, 0.4864, 0.676, 0.4864, 0.963, 0.4128, 0.963, 0.4128, 0.676, 0.9468, 0.446, 0.676, 0.4296, 0.963, 0.4296, 0.9468, 0.446, 0.676, 0.446, 0.676, 0.4296, 0.963, 0.5526, 0.9468, 0.5526, 0.9468, 0.446, 0.963, 0.5526, 0.9468, 0.446, 0.963, 0.4296, 0.963, 0.5526, 0.963, 0.4296, 0.9468, 0.446, 0.9468, 0.5526, 0.963, 0.5526, 0.9468, 0.446, 0.676, 0.4296, 0.9468, 0.446, 0.963, 0.4296, 0.676, 0.446, 0.9468, 0.446, 0.676, 0.4296, 0.5742, 0.963, 0.6478, 0.9468, 0.5742, 0.9468, 0.5742, 0.963, 0.6478, 0.963, 0.6478, 0.9468, 0.5742, 0.9468, 0.6478, 0.676, 0.5742, 0.676, 0.5742, 0.9468, 0.6478, 0.9468, 0.6478, 0.676, 0.6478, 0.5526, 0.5742, 0.4296, 0.6478, 0.4296, 0.6478, 0.5526, 0.5742, 0.5526, 0.5742, 0.4296, 0.5742, 0.446, 0.6478, 0.4296, 0.5742, 0.4296, 0.5742, 0.446, 0.6478, 0.446, 0.6478, 0.4296, 0.5742, 0.5526, 0.6478, 0.446, 0.5742, 0.446, 0.5742, 0.5526, 0.6478, 0.5526, 0.6478, 0.446, 0.6478, 0.963, 0.5742, 0.676, 0.6478, 0.676, 0.6478, 0.963, 0.5742, 0.963, 0.5742, 0.676, 0.2398, 0.7001, 0.2398, 0.701, 0.2492, 0.701, 0.2492, 0.7001, 0.2492, 0.7001, 0.2492, 0.701, 0.2583, 0.701, 0.2583, 0.7001, 0.2583, 0.7001, 0.2583, 0.701, 0.2667, 0.701, 0.2667, 0.7001, 0.2667, 0.7001, 0.2667, 0.701, 0.274, 0.701, 0.274, 0.7001, 0.8523, 0.7001, 0.8523, 0.701, 0.8449, 0.701, 0.8449, 0.7001, 0.8449, 0.7001, 0.8449, 0.701, 0.8366, 0.701, 0.8366, 0.7001, 0.8366, 0.7001, 0.8366, 0.701, 0.8275, 0.701, 0.8275, 0.7001, 0.8275, 0.7001, 0.8275, 0.701, 0.818, 0.701, 0.818, 0.7001, 0.818, 0.7001, 0.818, 0.701, 0.8086, 0.701, 0.8086, 0.7001, 0.8086, 0.7001, 0.8086, 0.701, 0.7995, 0.701, 0.7995, 0.7001, 0.7995, 0.7001, 0.7995, 0.701, 0.7911, 0.701, 0.7911, 0.7001, 0.7911, 0.7001, 0.7911, 0.701, 0.7838, 0.701, 0.7838, 0.7001, 0.274, 0.7001, 0.274, 0.701, 0.2667, 0.701, 0.2667, 0.7001, 0.2667, 0.7001, 0.2667, 0.701, 0.2583, 0.701, 0.2583, 0.7001, 0.2583, 0.7001, 0.2583, 0.701, 0.2492, 0.701, 0.2492, 0.7001, 0.2492, 0.7001, 0.2492, 0.701, 0.2398, 0.701, 0.2398, 0.7001, 0.2398, 0.7001, 0.2398, 0.701, 0.2303, 0.701, 0.2303, 0.7001, 0.2303, 0.7001, 0.2303, 0.701, 0.2213, 0.701, 0.2213, 0.7001, 0.2213, 0.7001, 0.2213, 0.701, 0.2129, 0.701, 0.2129, 0.7001, 0.2129, 0.7001, 0.2129, 0.701, 0.2056, 0.701, 0.2056, 0.7001, 0.7838, 0.7001, 0.7838, 0.701, 0.7911, 0.701, 0.7911, 0.7001, 0.7911, 0.7001, 0.7911, 0.701, 0.7995, 0.701, 0.7995, 0.7001, 0.7995, 0.7001, 0.7995, 0.701, 0.8086, 0.701, 0.8086, 0.7001, 0.8086, 0.7001, 0.8086, 0.701, 0.818, 0.701, 0.818, 0.7001, 0.818, 0.7001, 0.818, 0.701, 0.8275, 0.701, 0.8275, 0.7001, 0.8275, 0.7001, 0.8275, 0.701, 0.8366, 0.701, 0.8366, 0.7001, 0.8366, 0.7001, 0.8366, 0.701, 0.8449, 0.701, 0.8449, 0.7001, 0.8449, 0.7001, 0.8449, 0.701, 0.8523, 0.701, 0.8523, 0.7001, 0.2056, 0.7001, 0.2056, 0.701, 0.2129, 0.701, 0.2129, 0.7001, 0.2129, 0.7001, 0.2129, 0.701, 0.2213, 0.701, 0.2213, 0.7001, 0.2492, 0.8655, 0.2398, 0.8665, 0.2303, 0.8655, 0.2213, 0.8628, 0.2129, 0.8583, 0.2056, 0.8523, 0.1995, 0.8449, 0.1951, 0.8366, 0.1923, 0.8275, 0.1914, 0.818, 0.1923, 0.8086, 0.1951, 0.7995, 0.1995, 0.7911, 0.2056, 0.7838, 0.2129, 0.7778, 0.2213, 0.7733, 0.2303, 0.7705, 0.2398, 0.7696, 0.2492, 0.7705, 0.2583, 0.7733, 0.2667, 0.7778, 0.274, 0.7838, 0.28, 0.7911, 0.2845, 0.7995, 0.2873, 0.8086, 0.2882, 0.818, 0.2873, 0.8275, 0.2845, 0.8366, 0.28, 0.8449, 0.274, 0.8523, 0.2667, 0.8583, 0.2583, 0.8628, 0.2213, 0.7001, 0.2213, 0.701, 0.2303, 0.701, 0.2303, 0.7001, 0.2303, 0.7001, 0.2303, 0.701, 0.2398, 0.701, 0.2398, 0.7001, 0.2398, 0.8665, 0.2492, 0.8655, 0.2583, 0.8628, 0.2667, 0.8583, 0.274, 0.8523, 0.28, 0.8449, 0.2845, 0.8366, 0.2873, 0.8275, 0.2882, 0.818, 0.2873, 0.8086, 0.2845, 0.7995, 0.28, 0.7911, 0.274, 0.7838, 0.2667, 0.7778, 0.2583, 0.7733, 0.2492, 0.7705, 0.2398, 0.7696, 0.2303, 0.7705, 0.2213, 0.7733, 0.2129, 0.7778, 0.2056, 0.7838, 0.1995, 0.7911, 0.1951, 0.7995, 0.1923, 0.8086, 0.1914, 0.818, 0.1923, 0.8275, 0.1951, 0.8366, 0.1995, 0.8449, 0.2056, 0.8523, 0.2129, 0.8583, 0.2213, 0.8628, 0.2303, 0.8655])
me_shape_9_indexedfaceset.materials.append(mat_plastic_chip)
me_shape_9_indexedfaceset.materials.append(mat_white_markings)
me_shape_9_indexedfaceset.materials.append(mat_metal_pins)
me_shape_9_indexedfaceset.update()
me_shape_9_indexedfaceset.normals_split_custom_set([tuple(v) for v in zip(*[iter([0.0, 0.0, -1.0, 0.0, 0.0, -1.0, 0.0, 0.0, -1.0, 0.0, 0.0, -1.0, 0.0, 0.0, -1.0, 0.0, 0.0, -1.0, 0.0, 1.0, 0.0, 0.0, 1.0, 0.0, 0.0, 1.0, 0.0, 0.0, 1.0, 0.0, 0.0, 1.0, 0.0, 0.0, 1.0, 0.0, -1.0, 0.0, 0.0, -1.0, 0.0, 0.0, -1.0, 0.0, 0.0, -1.0, 0.0, 0.0, -1.0, 0.0, 0.0, -1.0, 0.0, 0.0, 0.0, -1.0, 0.0, 0.0, -1.0, 0.0, 0.0, -1.0, 0.0, 0.0, -1.0, 0.0, 0.0, -1.0, 0.0, 0.0, -1.0, 0.0, 1.0, 0.0, 0.0, 1.0, 0.0, 0.0, 1.0, 0.0, 0.0, 1.0, 0.0, 0.0, 1.0, 0.0, 0.0, 1.0, 0.0, 0.0, 0.0, 0.0, 1.0, 0.0, 0.0, 1.0, 0.0, 0.0, 1.0, 0.0, 0.0, 1.0, 0.0, 0.0, 1.0, 0.0, 0.0, 1.0, 0.0, -1.0, 0.0, 0.0, -1.0, 0.0, 0.0, -1.0, 0.0, 0.0, -1.0, 0.0, 0.0, -1.0, 0.0, 0.0, -1.0, 0.0, 0.0, -1.0, 0.0, 0.0, -1.0, 0.0, 0.0, -1.0, 0.0, 0.0, -1.0, 0.0, 0.0, -1.0, 0.0, 0.0, -1.0, 0.0, 0.0, 1.0, 0.0, 0.0, 1.0, 6.039e-07, 0.0, 1.0, 5.785e-07, 0.0, 1.0, 0.0, 0.0, 1.0, 0.0, 0.0, 1.0, 5.785e-07, 0.0, 1.0, 4.609e-08, 0.0, 1.0, 5.785e-07, 0.0, 1.0, 6.039e-07, 0.0, 1.0, 0.0, 0.0, 1.0, 5.785e-07, 0.0, 1.0, 4.609e-08, 0.0, 0.0, -1.0, 0.0, 0.0, -1.0, 0.0, 0.0, -1.0, 0.0, 0.0, -1.0, 0.0, 0.0, -1.0, 0.0, 0.0, -1.0, 0.0, 0.0, -1.0, 0.0, 0.0, -1.0, 0.0, 0.0, -1.0, 0.0, 0.0, -1.0, 0.0, 0.0, -1.0, 0.0, 0.0, -1.0, -1.0, 0.0, 0.0, -1.0, 0.0, 0.0, -1.0, 0.0, 0.0, -1.0, 0.0, 0.0, -1.0, 0.0, 0.0, -1.0, 0.0, 0.0, 1.0, 0.0, 0.0, 1.0, 0.0, 0.0, 1.0, 0.0, 0.0, 1.0, 0.0, 0.0, 1.0, 0.0, 0.0, 1.0, 0.0, 0.0, 1.0, 0.0, 0.0, 1.0, 0.0, 0.0, 1.0, 0.0, 0.0, 1.0, 0.0, 0.0, 1.0, 0.0, 0.0, 1.0, 0.0, 0.0, 0.0, 0.0, 1.0, 0.0, 0.0, 1.0, 0.0, 0.0, 1.0, 0.0, 0.0, 1.0, 0.0, 0.0, 1.0, 0.0, 0.0, 1.0, 0.0, -1.0, 0.0, 0.0, -1.0, 0.0, 0.0, -1.0, 0.0, 0.0, -1.0, 0.0, 0.0, -1.0, 0.0, 0.0, -1.0, 0.0, 0.0, -1.0, 0.0, 0.0, -1.0, 0.0, 0.0, -1.0, 0.0, 0.0, -1.0, 0.0, 0.0, -1.0, 0.0, 0.0, -1.0, 0.0, 0.0, 1.0, 0.0, 0.0, 1.0, 1.006e-07, 0.0, 1.0, 9.642e-08, 0.0, 1.0, 0.0, 0.0, 1.0, 0.0, 0.0, 1.0, 9.642e-08, 0.0, 1.0, 7.681e-09, 0.0, 1.0, 9.642e-08, 0.0, 1.0, 1.006e-07, 0.0, 1.0, 0.0, 0.0, 1.0, 9.642e-08, 0.0, 1.0, 7.681e-09, 0.0, 0.0, -1.0, 0.0, 0.0, -1.0, 0.0, 0.0, -1.0, 0.0, 0.0, -1.0, 0.0, 0.0, -1.0, 0.0, 0.0, -1.0, 0.0, 0.0, -1.0, 0.0, 0.0, -1.0, 0.0, 0.0, -1.0, 0.0, 0.0, -1.0, 0.0, 0.0, -1.0, 0.0, 0.0, -1.0, -1.0, 0.0, 0.0, -1.0, 0.0, 0.0, -1.0, 0.0, 0.0, -1.0, 0.0, 0.0, -1.0, 0.0, 0.0, -1.0, 0.0, 0.0, 1.0, 0.0, 0.0, 1.0, 0.0, 0.0, 1.0, 0.0, 0.0, 1.0, 0.0, 0.0, 1.0, 0.0, 0.0, 1.0, 0.0, 0.0, 1.0, 0.0, 0.0, 1.0, 0.0, 0.0, 1.0, 0.0, 0.0, 1.0, 0.0, 0.0, 1.0, 0.0, 0.0, 1.0, 0.0, 0.0, 0.0, 0.0, 1.0, 0.0, 0.0, 1.0, 0.0, 0.0, 1.0, 0.0, 0.0, 1.0, 0.0, 0.0, 1.0, 0.0, 0.0, 1.0, 0.0, -1.0, 0.0, 0.0, -1.0, 0.0, 0.0, -1.0, 0.0, 0.0, -1.0, 0.0, 0.0, -1.0, 0.0, 0.0, -1.0, 0.0, 0.0, -1.0, 0.0, 0.0, -1.0, 0.0, 0.0, -1.0, 0.0, 0.0, -1.0, 0.0, 0.0, -1.0, 0.0, 0.0, -1.0, 0.0, 0.0, 1.0, 0.0, 0.0, 1.0, -8.387e-08, 0.0, 1.0, -8.035e-08, 0.0, 1.0, 0.0, 0.0, 1.0, 0.0, 0.0, 1.0, -8.035e-08, 0.0, 1.0, -6.401e-09, 0.0, 1.0, -8.035e-08, 0.0, 1.0, -8.387e-08, 0.0, 1.0, 0.0, 0.0, 1.0, -8.035e-08, 0.0, 1.0, -6.401e-09, 0.0, 0.0, -1.0, 0.0, 0.0, -1.0, 0.0, 0.0, -1.0, 0.0, 0.0, -1.0, 0.0, 0.0, -1.0, 0.0, 0.0, -1.0, 0.0, 0.0, -1.0, 0.0, 0.0, -1.0, 0.0, 0.0, -1.0, 0.0, 0.0, -1.0, 0.0, 0.0, -1.0, 0.0, 0.0, -1.0, -1.0, 0.0, 0.0, -1.0, 0.0, 0.0, -1.0, 0.0, 0.0, -1.0, 0.0, 0.0, -1.0, 0.0, 0.0, -1.0, 0.0, 0.0, 1.0, 0.0, 0.0, 1.0, 0.0, 0.0, 1.0, 0.0, 0.0, 1.0, 0.0, 0.0, 1.0, 0.0, 0.0, 1.0, 0.0, 0.0, 1.0, 0.0, 0.0, 1.0, 0.0, 0.0, 1.0, 0.0, 0.0, 1.0, 0.0, 0.0, 1.0, 0.0, 0.0, 1.0, 0.0, 0.0, 0.0, 0.0, 1.0, 0.0, 0.0, 1.0, 0.0, 0.0, 1.0, 0.0, 0.0, 1.0, 0.0, 0.0, 1.0, 0.0, 0.0, 1.0, 0.0, -1.0, 0.0, 0.0, -1.0, 0.0, 0.0, -1.0, 0.0, 0.0, -1.0, 0.0, 0.0, -1.0, 0.0, 0.0, -1.0, 0.0, 0.0, -1.0, 0.0, 0.0, -1.0, 0.0, 0.0, -1.0, 0.0, 0.0, -1.0, 0.0, 0.0, -1.0, 0.0, 0.0, -1.0, 0.0, 0.0, 1.0, 0.0, 0.0, 1.0, 6.71e-08, 0.0, 1.0, 6.428e-08, 0.0, 1.0, 0.0, 0.0, 1.0, 0.0, 0.0, 1.0, 6.428e-08, 0.0, 1.0, 5.121e-09, 0.0, 1.0, 6.428e-08, 0.0, 1.0, 6.71e-08, 0.0, 1.0, 0.0, 0.0, 1.0, 6.428e-08, 0.0, 1.0, 5.121e-09, 0.0, 0.0, -1.0, 0.0, 0.0, -1.0, 0.0, 0.0, -1.0, 0.0, 0.0, -1.0, 0.0, 0.0, -1.0, 0.0, 0.0, -1.0, 0.0, 0.0, -1.0, 0.0, 0.0, -1.0, 0.0, 0.0, -1.0, 0.0, 0.0, -1.0, 0.0, 0.0, -1.0, 0.0, 0.0, -1.0, -1.0, 0.0, 0.0, -1.0, 0.0, 0.0, -1.0, 0.0, 0.0, -1.0, 0.0, 0.0, -1.0, 0.0, 0.0, -1.0, 0.0, 0.0, 1.0, 0.0, 0.0, 1.0, 0.0, 0.0, 1.0, 0.0, 0.0, 1.0, 0.0, 0.0, 1.0, 0.0, 0.0, 1.0, 0.0, 0.0, 1.0, 0.0, 0.0, 1.0, 0.0, 0.0, 1.0, 0.0, 0.0, 1.0, 0.0, 0.0, 1.0, 0.0, 0.0, 1.0, 0.0, 0.0, 0.0, 0.0, 1.0, 0.0, 0.0, 1.0, 0.0, 0.0, 1.0, 0.0, 0.0, 1.0, 0.0, 0.0, 1.0, 0.0, 0.0, 1.0, 0.0, -1.0, 1.028e-06, 0.0, -1.0, 8.193e-08, 0.0, -1.0, 1.074e-06, 0.0, -1.0, 1.028e-06, 0.0, -1.0, 0.0, 0.0, -1.0, 8.193e-08, 0.0, -1.0, 0.0, 0.0, -1.0, 0.0, 0.0, -1.0, 1.028e-06, 0.0, -1.0, 0.0, 0.0, -1.0, 1.028e-06, 0.0, -1.0, 1.074e-06, 0.0, 1.0, 0.0, 0.0, 1.0, 5.368e-07, 0.0, 1.0, 5.142e-07, 0.0, 1.0, 0.0, 0.0, 1.0, 0.0, 0.0, 1.0, 5.142e-07, 0.0, 1.0, 4.097e-08, 0.0, 1.0, 5.142e-07, 0.0, 1.0, 5.368e-07, 0.0, 1.0, 0.0, 0.0, 1.0, 5.142e-07, 0.0, 1.0, 4.097e-08, 0.0, 0.0, -1.0, 0.0, 0.0, -1.0, 0.0, 0.0, -1.0, 0.0, 0.0, -1.0, 0.0, 0.0, -1.0, 0.0, 0.0, -1.0, 0.0, 0.0, -1.0, 0.0, 0.0, -1.0, 0.0, 0.0, -1.0, 0.0, 0.0, -1.0, 0.0, 0.0, -1.0, 0.0, 0.0, -1.0, -1.0, 0.0, 0.0, -1.0, 0.0, 0.0, -1.0, 0.0, 0.0, -1.0, 0.0, 0.0, -1.0, 0.0, 0.0, -1.0, 0.0, 0.0, 1.0, 0.0, 0.0, 1.0, 0.0, 0.0, 1.0, 0.0, 0.0, 1.0, 0.0, 0.0, 1.0, 0.0, 0.0, 1.0, 0.0, 0.0, 1.0, 0.0, 0.0, 1.0, 0.0, 0.0, 1.0, 0.0, 0.0, 1.0, 0.0, 0.0, 1.0, 0.0, 0.0, 1.0, 0.0, 0.0, 0.0, 0.0, 1.0, 0.0, 0.0, 1.0, 0.0, 0.0, 1.0, 0.0, 0.0, 1.0, 0.0, 0.0, 1.0, 0.0, 0.0, 1.0, 0.0, 1.0, 0.0, 0.0, 1.0, 0.0, 0.0, 1.0, 0.0, 0.0, 1.0, 0.0, 0.0, 1.0, 0.0, 0.0, 1.0, 0.0, 0.0, 1.0, 0.0, 0.0, 1.0, 0.0, 0.0, 1.0, 0.0, 0.0, 1.0, 0.0, 0.0, 1.0, 0.0, 0.0, 1.0, 0.0, 0.0, -1.0, 0.0, 0.0, -1.0, 6.039e-07, 0.0, -1.0, 5.785e-07, 0.0, -1.0, 0.0, 0.0, -1.0, 0.0, 0.0, -1.0, 5.785e-07, 0.0, -1.0, 4.609e-08, 0.0, -1.0, 5.785e-07, 0.0, -1.0, 6.039e-07, 0.0, -1.0, 0.0, 0.0, -1.0, 5.785e-07, 0.0, -1.0, 4.609e-08, 0.0, 0.0, -1.0, 0.0, 0.0, -1.0, 0.0, 0.0, -1.0, 0.0, 0.0, -1.0, 0.0, 0.0, -1.0, 0.0, 0.0, -1.0, 0.0, 0.0, -1.0, 0.0, 0.0, -1.0, 0.0, 0.0, -1.0, 0.0, 0.0, -1.0, 0.0, 0.0, -1.0, 0.0, 0.0, -1.0, 1.0, 0.0, 0.0, 1.0, 0.0, 0.0, 1.0, 0.0, 0.0, 1.0, 0.0, 0.0, 1.0, 0.0, 0.0, 1.0, 0.0, 0.0, -1.0, 0.0, 0.0, -1.0, 0.0, 0.0, -1.0, 0.0, 0.0, -1.0, 0.0, 0.0, -1.0, 0.0, 0.0, -1.0, 0.0, 0.0, -1.0, 0.0, 0.0, -1.0, 0.0, 0.0, -1.0, 0.0, 0.0, -1.0, 0.0, 0.0, -1.0, 0.0, 0.0, -1.0, 0.0, 0.0, 0.0, 0.0, 1.0, 0.0, 0.0, 1.0, 0.0, 0.0, 1.0, 0.0, 0.0, 1.0, 0.0, 0.0, 1.0, 0.0, 0.0, 1.0, 0.0, 1.0, 0.0, 0.0, 1.0, 0.0, 0.0, 1.0, 0.0, 0.0, 1.0, 0.0, 0.0, 1.0, 0.0, 0.0, 1.0, 0.0, 0.0, 1.0, 0.0, 0.0, 1.0, 0.0, 0.0, 1.0, 0.0, 0.0, 1.0, 0.0, 0.0, 1.0, 0.0, 0.0, 1.0, 0.0, 0.0, -1.0, 0.0, 0.0, -1.0, 1.006e-07, 0.0, -1.0, 9.642e-08, 0.0, -1.0, 0.0, 0.0, -1.0, 0.0, 0.0, -1.0, 9.642e-08, 0.0, -1.0, 7.681e-09, 0.0, -1.0, 9.642e-08, 0.0, -1.0, 1.006e-07, 0.0, -1.0, 0.0, 0.0, -1.0, 9.642e-08, 0.0, -1.0, 7.681e-09, 0.0, 0.0, -1.0, 0.0, 0.0, -1.0, 0.0, 0.0, -1.0, 0.0, 0.0, -1.0, 0.0, 0.0, -1.0, 0.0, 0.0, -1.0, 0.0, 0.0, -1.0, 0.0, 0.0, -1.0, 0.0, 0.0, -1.0, 0.0, 0.0, -1.0, 0.0, 0.0, -1.0, 0.0, 0.0, -1.0, 1.0, 0.0, 0.0, 1.0, 0.0, 0.0, 1.0, 0.0, 0.0, 1.0, 0.0, 0.0, 1.0, 0.0, 0.0, 1.0, 0.0, 0.0, -1.0, 0.0, 0.0, -1.0, 0.0, 0.0, -1.0, 0.0, 0.0, -1.0, 0.0, 0.0, -1.0, 0.0, 0.0, -1.0, 0.0, 0.0, -1.0, 0.0, 0.0, -1.0, 0.0, 0.0, -1.0, 0.0, 0.0, -1.0, 0.0, 0.0, -1.0, 0.0, 0.0, -1.0, 0.0, 0.0, 0.0, 0.0, 1.0, 0.0, 0.0, 1.0, 0.0, 0.0, 1.0, 0.0, 0.0, 1.0, 0.0, 0.0, 1.0, 0.0, 0.0, 1.0, 0.0, 1.0, 0.0, 0.0, 1.0, 0.0, 0.0, 1.0, 0.0, 0.0, 1.0, 0.0, 0.0, 1.0, 0.0, 0.0, 1.0, 0.0, 0.0, 1.0, 0.0, 0.0, 1.0, 0.0, 0.0, 1.0, 0.0, 0.0, 1.0, 0.0, 0.0, 1.0, 0.0, 0.0, 1.0, 0.0, 0.0, -1.0, 0.0, 0.0, -1.0, -8.387e-08, 0.0, -1.0, -8.035e-08, 0.0, -1.0, 0.0, 0.0, -1.0, 0.0, 0.0, -1.0, -8.035e-08, 0.0, -1.0, -6.401e-09, 0.0, -1.0, -8.035e-08, 0.0, -1.0, -8.387e-08, 0.0, -1.0, 0.0, 0.0, -1.0, -8.035e-08, 0.0, -1.0, -6.401e-09, 0.0, 0.0, -1.0, 0.0, 0.0, -1.0, 0.0, 0.0, -1.0, 0.0, 0.0, -1.0, 0.0, 0.0, -1.0, 0.0, 0.0, -1.0, 0.0, 0.0, -1.0, 0.0, 0.0, -1.0, 0.0, 0.0, -1.0, 0.0, 0.0, -1.0, 0.0, 0.0, -1.0, 0.0, 0.0, -1.0, 1.0, 0.0, 0.0, 1.0, 0.0, 0.0, 1.0, 0.0, 0.0, 1.0, 0.0, 0.0, 1.0, 0.0, 0.0, 1.0, 0.0, 0.0, -1.0, 0.0, 0.0, -1.0, 0.0, 0.0, -1.0, 0.0, 0.0, -1.0, 0.0, 0.0, -1.0, 0.0, 0.0, -1.0, 0.0, 0.0, -1.0, 0.0, 0.0, -1.0, 0.0, 0.0, -1.0, 0.0, 0.0, -1.0, 0.0, 0.0, -1.0, 0.0, 0.0, -1.0, 0.0, 0.0, 0.0, 0.0, 1.0, 0.0, 0.0, 1.0, 0.0, 0.0, 1.0, 0.0, 0.0, 1.0, 0.0, 0.0, 1.0, 0.0, 0.0, 1.0, 0.0, 1.0, 0.0, 0.0, 1.0, 0.0, 0.0, 1.0, 0.0, 0.0, 1.0, 0.0, 0.0, 1.0, 0.0, 0.0, 1.0, 0.0, 0.0, 1.0, 0.0, 0.0, 1.0, 0.0, 0.0, 1.0, 0.0, 0.0, 1.0, 0.0, 0.0, 1.0, 0.0, 0.0, 1.0, 0.0, 0.0, -1.0, 0.0, 0.0, -1.0, 6.71e-08, 0.0, -1.0, 6.428e-08, 0.0, -1.0, 0.0, 0.0, -1.0, 0.0, 0.0, -1.0, 6.428e-08, 0.0, -1.0, 5.121e-09, 0.0, -1.0, 6.428e-08, 0.0, -1.0, 6.71e-08, 0.0, -1.0, 0.0, 0.0, -1.0, 6.428e-08, 0.0, -1.0, 5.121e-09, 0.0, 0.0, -1.0, 0.0, 0.0, -1.0, 0.0, 0.0, -1.0, 0.0, 0.0, -1.0, 0.0, 0.0, -1.0, 0.0, 0.0, -1.0, 0.0, 0.0, -1.0, 0.0, 0.0, -1.0, 0.0, 0.0, -1.0, 0.0, 0.0, -1.0, 0.0, 0.0, -1.0, 0.0, 0.0, -1.0, 1.0, 0.0, 0.0, 1.0, 0.0, 0.0, 1.0, 0.0, 0.0, 1.0, 0.0, 0.0, 1.0, 0.0, 0.0, 1.0, 0.0, 0.0, -1.0, 0.0, 0.0, -1.0, 0.0, 0.0, -1.0, 0.0, 0.0, -1.0, 0.0, 0.0, -1.0, 0.0, 0.0, -1.0, 0.0, 0.0, -1.0, 0.0, 0.0, -1.0, 0.0, 0.0, -1.0, 0.0, 0.0, -1.0, 0.0, 0.0, -1.0, 0.0, 0.0, -1.0, 0.0, 0.0, 0.0, 0.0, 1.0, 0.0, 0.0, 1.0, 0.0, 0.0, 1.0, 0.0, 0.0, 1.0, 0.0, 0.0, 1.0, 0.0, 0.0, 1.0, 0.0, 1.0, 1.028e-06, 0.0, 1.0, 8.193e-08, 0.0, 1.0, 1.074e-06, 0.0, 1.0, 1.028e-06, 0.0, 1.0, 0.0, 0.0, 1.0, 8.193e-08, 0.0, 1.0, 0.0, 0.0, 1.0, 0.0, 0.0, 1.0, 1.028e-06, 0.0, 1.0, 0.0, 0.0, 1.0, 1.028e-06, 0.0, 1.0, 1.074e-06, 0.0, -1.0, 0.0, 0.0, -1.0, 5.368e-07, 0.0, -1.0, 5.142e-07, 0.0, -1.0, 0.0, 0.0, -1.0, 0.0, 0.0, -1.0, 5.142e-07, 0.0, -1.0, 4.097e-08, 0.0, -1.0, 5.142e-07, 0.0, -1.0, 5.368e-07, 0.0, -1.0, 0.0, 0.0, -1.0, 5.142e-07, 0.0, -1.0, 4.097e-08, 0.0, 0.0, -1.0, 0.0, 0.0, -1.0, 0.0, 0.0, -1.0, 0.0, 0.0, -1.0, 0.0, 0.0, -1.0, 0.0, 0.0, -1.0, 0.0, 0.0, -1.0, 0.0, 0.0, -1.0, 0.0, 0.0, -1.0, 0.0, 0.0, -1.0, 0.0, 0.0, -1.0, 0.0, 0.0, -1.0, 1.0, 0.0, 0.0, 1.0, 0.0, 0.0, 1.0, 0.0, 0.0, 1.0, 0.0, 0.0, 1.0, 0.0, 0.0, 1.0, 0.0, 0.0, -1.0, 0.0, 0.0, -1.0, 0.0, 0.0, -1.0, 0.0, 0.0, -1.0, 0.0, 0.0, -1.0, 0.0, 0.0, -1.0, 0.0, 0.0, -1.0, 0.0, 0.0, -1.0, 0.0, 0.0, -1.0, 0.0, 0.0, -1.0, 0.0, 0.0, -1.0, 0.0, 0.0, -1.0, 0.0, 0.0, 0.0, 0.0, 1.0, 0.0, 0.0, 1.0, 0.0, 0.0, 1.0, 0.0, 0.0, 1.0, 0.0, 0.0, 1.0, 0.0, 0.0, 1.0, -1.0, 7.415e-08, 0.0, -1.0, 0.0, 0.0, -1.0, 7.786e-08, 0.0, -1.0, 7.415e-08, 0.0, -1.0, 0.0, 0.0, -1.0, 0.0, 0.0, -1.0, 1.509e-08, 0.0, -1.0, 0.0, 0.0, -1.0, 7.415e-08, 0.0, -1.0, 1.509e-08, 0.0, -1.0, 7.415e-08, 0.0, -1.0, 7.786e-08, 0.0, 1.0, -7.547e-09, 0.0, 1.0, -3.893e-08, 0.0, 1.0, -3.708e-08, 0.0, 1.0, 0.0, 0.0, 1.0, -7.547e-09, 0.0, 1.0, -3.708e-08, 0.0, 1.0, 0.0, 0.0, 1.0, -3.708e-08, 0.0, 1.0, -3.893e-08, 0.0, 1.0, 0.0, 0.0, 1.0, -3.708e-08, 0.0, 1.0, 0.0, 0.0, 0.0, 0.0, -1.0, 0.0, 0.0, -1.0, 0.0, 0.0, -1.0, 0.0, 0.0, -1.0, 0.0, 0.0, -1.0, 0.0, 0.0, -1.0, 0.0, 0.0, -1.0, 0.0, 0.0, -1.0, 0.0, 0.0, -1.0, 0.0, 0.0, -1.0, 0.0, 0.0, -1.0, 0.0, 0.0, -1.0, 0.0, 1.0, 0.0, 0.0, 1.0, 0.0, 0.0, 1.0, 0.0, 0.0, 1.0, 0.0, 0.0, 1.0, 0.0, 0.0, 1.0, 0.0, 0.0, -1.0, 0.0, 0.0, -1.0, 0.0, 0.0, -1.0, 0.0, 0.0, -1.0, 0.0, 0.0, -1.0, 0.0, 0.0, -1.0, 0.0, 0.0, -1.0, 0.0, 0.0, -1.0, 0.0, 0.0, -1.0, 0.0, 0.0, -1.0, 0.0, 0.0, -1.0, 0.0, 0.0, -1.0, 0.0, 0.0, 0.0, 1.0, 0.0, 0.0, 1.0, 0.0, 0.0, 1.0, 0.0, 0.0, 1.0, 0.0, 0.0, 1.0, 0.0, 0.0, 1.0, -1.0, -3.708e-08, 0.0, -1.0, 0.0, 0.0, -1.0, -3.893e-08, 0.0, -1.0, -3.708e-08, 0.0, -1.0, 0.0, 0.0, -1.0, 0.0, 0.0, -1.0, -7.547e-09, 0.0, -1.0, 0.0, 0.0, -1.0, -3.708e-08, 0.0, -1.0, -7.547e-09, 0.0, -1.0, -3.708e-08, 0.0, -1.0, -3.893e-08, 0.0, 1.0, 1.509e-08, 0.0, 1.0, 7.786e-08, 0.0, 1.0, 7.415e-08, 0.0, 1.0, 0.0, 0.0, 1.0, 1.509e-08, 0.0, 1.0, 7.415e-08, 0.0, 1.0, 0.0, 0.0, 1.0, 7.415e-08, 0.0, 1.0, 7.786e-08, 0.0, 1.0, 0.0, 0.0, 1.0, 7.415e-08, 0.0, 1.0, 0.0, 0.0, 0.0, 0.0, -1.0, 0.0, 0.0, -1.0, 0.0, 0.0, -1.0, 0.0, 0.0, -1.0, 0.0, 0.0, -1.0, 0.0, 0.0, -1.0, 0.0, 0.0, -1.0, 0.0, 0.0, -1.0, 0.0, 0.0, -1.0, 0.0, 0.0, -1.0, 0.0, 0.0, -1.0, 0.0, 0.0, -1.0, 0.0, 1.0, 0.0, 0.0, 1.0, 0.0, 0.0, 1.0, 0.0, 0.0, 1.0, 0.0, 0.0, 1.0, 0.0, 0.0, 1.0, 0.0, 0.0, -1.0, 0.0, 0.0, -1.0, 0.0, 0.0, -1.0, 0.0, 0.0, -1.0, 0.0, 0.0, -1.0, 0.0, 0.0, -1.0, 0.0, 0.0, -1.0, 0.0, 0.0, -1.0, 0.0, 0.0, -1.0, 0.0, 0.0, -1.0, 0.0, 0.0, -1.0, 0.0, 0.0, -1.0, 0.0, 0.0, 0.0, 1.0, 0.0, 0.0, 1.0, 0.0, 0.0, 1.0, 0.0, 0.0, 1.0, 0.0, 0.0, 1.0, 0.0, 0.0, 1.0, 1.0, -7.415e-08, 0.0, 1.0, 0.0, 0.0, 1.0, -7.786e-08, 0.0, 1.0, -7.415e-08, 0.0, 1.0, 0.0, 0.0, 1.0, 0.0, 0.0, 1.0, -1.509e-08, 0.0, 1.0, 0.0, 0.0, 1.0, -7.415e-08, 0.0, 1.0, -1.509e-08, 0.0, 1.0, -7.415e-08, 0.0, 1.0, -7.786e-08, 0.0, -1.0, 7.547e-09, 0.0, -1.0, 3.893e-08, 0.0, -1.0, 3.708e-08, 0.0, -1.0, 0.0, 0.0, -1.0, 7.547e-09, 0.0, -1.0, 3.708e-08, 0.0, -1.0, 0.0, 0.0, -1.0, 3.708e-08, 0.0, -1.0, 3.893e-08, 0.0, -1.0, 0.0, 0.0, -1.0, 3.708e-08, 0.0, -1.0, 0.0, 0.0, 0.0, 0.0, -1.0, 0.0, 0.0, -1.0, 0.0, 0.0, -1.0, 0.0, 0.0, -1.0, 0.0, 0.0, -1.0, 0.0, 0.0, -1.0, 0.0, 0.0, -1.0, 0.0, 0.0, -1.0, 0.0, 0.0, -1.0, 0.0, 0.0, -1.0, 0.0, 0.0, -1.0, 0.0, 0.0, -1.0, 0.0, -1.0, 0.0, 0.0, -1.0, 0.0, 0.0, -1.0, 0.0, 0.0, -1.0, 0.0, 0.0, -1.0, 0.0, 0.0, -1.0, 0.0, 0.0, 1.0, 0.0, 0.0, 1.0, 0.0, 0.0, 1.0, 0.0, 0.0, 1.0, 0.0, 0.0, 1.0, 0.0, 0.0, 1.0, 0.0, 0.0, 1.0, 0.0, 0.0, 1.0, 0.0, 0.0, 1.0, 0.0, 0.0, 1.0, 0.0, 0.0, 1.0, 0.0, 0.0, 1.0, 0.0, 0.0, 0.0, 1.0, 0.0, 0.0, 1.0, 0.0, 0.0, 1.0, 0.0, 0.0, 1.0, 0.0, 0.0, 1.0, 0.0, 0.0, 1.0, 1.0, 3.708e-08, 0.0, 1.0, 0.0, 0.0, 1.0, 3.893e-08, 0.0, 1.0, 3.708e-08, 0.0, 1.0, 0.0, 0.0, 1.0, 0.0, 0.0, 1.0, 7.547e-09, 0.0, 1.0, 0.0, 0.0, 1.0, 3.708e-08, 0.0, 1.0, 7.547e-09, 0.0, 1.0, 3.708e-08, 0.0, 1.0, 3.893e-08, 0.0, -1.0, -1.509e-08, 0.0, -1.0, -7.786e-08, 0.0, -1.0, -7.415e-08, 0.0, -1.0, 0.0, 0.0, -1.0, -1.509e-08, 0.0, -1.0, -7.415e-08, 0.0, -1.0, 0.0, 0.0, -1.0, -7.415e-08, 0.0, -1.0, -7.786e-08, 0.0, -1.0, 0.0, 0.0, -1.0, -7.415e-08, 0.0, -1.0, 0.0, 0.0, 0.0, 0.0, -1.0, 0.0, 0.0, -1.0, 0.0, 0.0, -1.0, 0.0, 0.0, -1.0, 0.0, 0.0, -1.0, 0.0, 0.0, -1.0, 0.0, 0.0, -1.0, 0.0, 0.0, -1.0, 0.0, 0.0, -1.0, 0.0, 0.0, -1.0, 0.0, 0.0, -1.0, 0.0, 0.0, -1.0, 0.0, -1.0, 0.0, 0.0, -1.0, 0.0, 0.0, -1.0, 0.0, 0.0, -1.0, 0.0, 0.0, -1.0, 0.0, 0.0, -1.0, 0.0, 0.0, 1.0, 0.0, 0.0, 1.0, 0.0, 0.0, 1.0, 0.0, 0.0, 1.0, 0.0, 0.0, 1.0, 0.0, 0.0, 1.0, 0.0, 0.0, 1.0, 0.0, 0.0, 1.0, 0.0, 0.0, 1.0, 0.0, 0.0, 1.0, 0.0, 0.0, 1.0, 0.0, 0.0, 1.0, 0.0, 0.0, 0.0, 1.0, 0.0, 0.0, 1.0, 0.0, 0.0, 1.0, 0.0, 0.0, 1.0, 0.0, 0.0, 1.0, 0.0, 0.0, 1.0, -1.049e-07, 1.0, 0.0, -1.049e-07, 1.0, 0.0, 0.1951, 0.9808, 0.0, 0.1951, 0.9808, 0.0, 0.1951, 0.9808, 0.0, 0.1951, 0.9808, 0.0, 0.3827, 0.9239, 0.0, 0.3827, 0.9239, 0.0, 0.3827, 0.9239, 0.0, 0.3827, 0.9239, 0.0, 0.5556, 0.8315, 0.0, 0.5556, 0.8315, 0.0, 0.5556, 0.8315, 0.0, 0.5556, 0.8315, 0.0, 0.7071, 0.7071, 0.0, 0.7071, 0.7071, 0.0, 0.7071, 0.7071, 0.0, 0.7071, 0.7071, 0.0, 0.8315, 0.5556, 0.0, 0.8315, 0.5556, 0.0, 0.8315, 0.5556, 0.0, 0.8315, 0.5556, 0.0, 0.9239, 0.3827, 0.0, 0.9239, 0.3827, 0.0, 0.9239, 0.3827, 0.0, 0.9239, 0.3827, 0.0, 0.9808, 0.1951, 0.0, 0.9808, 0.1951, 0.0, 0.9808, 0.1951, 0.0, 0.9808, 0.1951, 0.0, 1.0, 8.388e-07, 0.0, 1.0, 8.388e-07, 0.0, 1.0, 8.388e-07, 0.0, 1.0, 8.388e-07, 0.0, 0.9808, -0.1951, 0.0, 0.9808, -0.1951, 0.0, 0.9808, -0.1951, 0.0, 0.9808, -0.1951, 0.0, 0.9239, -0.3827, 0.0, 0.9239, -0.3827, 0.0, 0.9239, -0.3827, 0.0, 0.9239, -0.3827, 0.0, 0.8315, -0.5556, 0.0, 0.8315, -0.5556, 0.0, 0.8315, -0.5556, 0.0, 0.8315, -0.5556, 0.0, 0.7071, -0.7071, 0.0, 0.7071, -0.7071, 0.0, 0.7071, -0.7071, 0.0, 0.7071, -0.7071, 0.0, 0.5556, -0.8315, 0.0, 0.5556, -0.8315, 0.0, 0.5556, -0.8315, 0.0, 0.5556, -0.8315, 0.0, 0.3827, -0.9239, 0.0, 0.3827, -0.9239, 0.0, 0.3827, -0.9239, 0.0, 0.3827, -0.9239, 0.0, 0.1951, -0.9808, 0.0, 0.1951, -0.9808, 0.0, 0.1951, -0.9808, 0.0, 0.1951, -0.9808, 0.0, -1.049e-07, -1.0, 0.0, -1.049e-07, -1.0, 0.0, -1.049e-07, -1.0, 0.0, -1.049e-07, -1.0, 0.0, -0.1951, -0.9808, 0.0, -0.1951, -0.9808, 0.0, -0.1951, -0.9808, 0.0, -0.1951, -0.9808, 0.0, -0.3827, -0.9239, 0.0, -0.3827, -0.9239, 0.0, -0.3827, -0.9239, 0.0, -0.3827, -0.9239, 0.0, -0.5556, -0.8315, 0.0, -0.5556, -0.8315, 0.0, -0.5556, -0.8315, 0.0, -0.5556, -0.8315, 0.0, -0.7071, -0.7071, 0.0, -0.7071, -0.7071, 0.0, -0.7071, -0.7071, 0.0, -0.7071, -0.7071, 0.0, -0.8315, -0.5556, 0.0, -0.8315, -0.5556, 0.0, -0.8315, -0.5556, 0.0, -0.8315, -0.5556, 0.0, -0.9239, -0.3827, 0.0, -0.9239, -0.3827, 0.0, -0.9239, -0.3827, 0.0, -0.9239, -0.3827, 0.0, -0.9808, -0.1951, 0.0, -0.9808, -0.1951, 0.0, -0.9808, -0.1951, 0.0, -0.9808, -0.1951, 0.0, -1.0, 0.0, 0.0, -1.0, 0.0, 0.0, -1.0, 0.0, 0.0, -1.0, 0.0, 0.0, -0.9808, 0.1951, 0.0, -0.9808, 0.1951, 0.0, -0.9808, 0.1951, 0.0, -0.9808, 0.1951, 0.0, -0.9239, 0.3827, 0.0, -0.9239, 0.3827, 0.0, -0.9239, 0.3827, 0.0, -0.9239, 0.3827, 0.0, -0.8315, 0.5556, 0.0, -0.8315, 0.5556, 0.0, -0.8315, 0.5556, 0.0, -0.8315, 0.5556, 0.0, -0.7071, 0.7071, 0.0, -0.7071, 0.7071, 0.0, -0.7071, 0.7071, 0.0, -0.7071, 0.7071, 0.0, -0.5556, 0.8315, 0.0, -0.5556, 0.8315, 0.0, -0.5556, 0.8315, 0.0, -0.5556, 0.8315, 0.0, -0.3827, 0.9239, 0.0, -0.3827, 0.9239, 0.0, -8.555e-08, 0.0, 1.0, -8.555e-08, 0.0, 1.0, -8.555e-08, 0.0, 1.0, -8.555e-08, 0.0, 1.0, -8.555e-08, 0.0, 1.0, -8.555e-08, 0.0, 1.0, -8.555e-08, 0.0, 1.0, -8.555e-08, 0.0, 1.0, -8.555e-08, 0.0, 1.0, -8.555e-08, 0.0, 1.0, -8.555e-08, 0.0, 1.0, -8.555e-08, 0.0, 1.0, -8.555e-08, 0.0, 1.0, -8.555e-08, 0.0, 1.0, -8.555e-08, 0.0, 1.0, -8.555e-08, 0.0, 1.0, -8.555e-08, 0.0, 1.0, -8.555e-08, 0.0, 1.0, -8.555e-08, 0.0, 1.0, -8.555e-08, 0.0, 1.0, -8.555e-08, 0.0, 1.0, -8.555e-08, 0.0, 1.0, -8.555e-08, 0.0, 1.0, -8.555e-08, 0.0, 1.0, -8.555e-08, 0.0, 1.0, -8.555e-08, 0.0, 1.0, -8.555e-08, 0.0, 1.0, -8.555e-08, 0.0, 1.0, -8.555e-08, 0.0, 1.0, -8.555e-08, 0.0, 1.0, -8.555e-08, 0.0, 1.0, -8.555e-08, 0.0, 1.0, -0.3827, 0.9239, 0.0, -0.3827, 0.9239, 0.0, -0.1951, 0.9808, 0.0, -0.1951, 0.9808, 0.0, -0.1951, 0.9808, 0.0, -0.1951, 0.9808, 0.0, -1.049e-07, 1.0, 0.0, -1.049e-07, 1.0, 0.0, 2.246e-07, 0.0, -1.0, 2.246e-07, 0.0, -1.0, 2.246e-07, 0.0, -1.0, 2.246e-07, 0.0, -1.0, 2.246e-07, 0.0, -1.0, 2.246e-07, 0.0, -1.0, 2.246e-07, 0.0, -1.0, 2.246e-07, 0.0, -1.0, 2.246e-07, 0.0, -1.0, 2.246e-07, 0.0, -1.0, 2.246e-07, 0.0, -1.0, 2.246e-07, 0.0, -1.0, 2.246e-07, 0.0, -1.0, 2.246e-07, 0.0, -1.0, 2.246e-07, 0.0, -1.0, 2.246e-07, 0.0, -1.0, 2.246e-07, 0.0, -1.0, 2.246e-07, 0.0, -1.0, 2.246e-07, 0.0, -1.0, 2.246e-07, 0.0, -1.0, 2.246e-07, 0.0, -1.0, 2.246e-07, 0.0, -1.0, 2.246e-07, 0.0, -1.0, 2.246e-07, 0.0, -1.0, 2.246e-07, 0.0, -1.0, 2.246e-07, 0.0, -1.0, 2.246e-07, 0.0, -1.0, 2.246e-07, 0.0, -1.0, 2.246e-07, 0.0, -1.0, 2.246e-07, 0.0, -1.0, 2.246e-07, 0.0, -1.0, 2.246e-07, 0.0, -1.0])] * 3)])

# ---- objects
ob_shape_9_indexedfaceset = bpy.data.objects.new('SHAPE_9_IndexedFaceSet', me_shape_9_indexedfaceset)

# ---- transforms, parenting, visibility, modifiers, constraints
ob_shape_9_indexedfaceset.location = (0.0, 0.0, 0.0)
ob_shape_9_indexedfaceset.scale = (2.54, 2.54, 2.54)

# ---- collection membership
col_collection.objects.link(ob_shape_9_indexedfaceset)

# ---- scene / render settings (as saved in the file)
scene.frame_start = 1; scene.frame_end = 250; scene.frame_set(1)
scene.render.engine = 'BLENDER_EEVEE_NEXT'
scene.cycles.sampling_pattern = 'TABULATED_SOBOL'
scene.cycles.use_light_tree = False
scene.eevee.ray_tracing_options.trace_max_roughness = 0.0
scene.view_settings.view_transform = 'Filmic'
bpy.context.view_layer.update()

# ---- added for rendering (the .blend has no active camera and no usable light): camera, sun
cam_auto = bpy.data.cameras.new('AutoCamera')
cam_auto.lens = 50.0
cam_auto.sensor_width = 36.0
cam_auto.clip_end = 1000.0
ob_auto_camera = bpy.data.objects.new('AutoCamera', cam_auto)
scene.collection.objects.link(ob_auto_camera)
ob_auto_camera.location = (3.81626, -4.57951, 3.4735)
ob_auto_camera.rotation_euler = (1.09748, -7.21219e-08, 0.694738)
scene.camera = ob_auto_camera
light_auto_sun = bpy.data.lights.new('AutoSun', 'SUN')
light_auto_sun.energy = 3.0
light_auto_sun.angle = 0.0523599
ob_auto_sun = bpy.data.objects.new('AutoSun', light_auto_sun)
scene.collection.objects.link(ob_auto_sun)
ob_auto_sun.rotation_euler = (0.872665, 0.174533, 0.523599)
bpy.context.view_layer.update()
